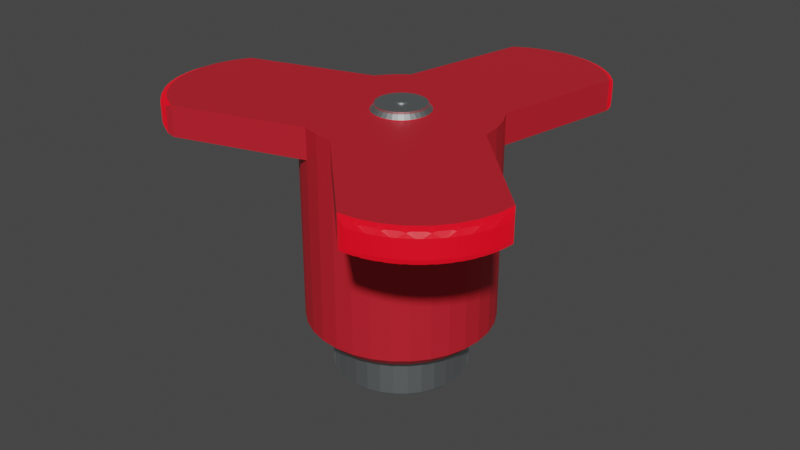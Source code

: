 # Source: Spinner.blend  (saved by Blender 2.92.15; exported with 4.5.12 LTS)
import bpy
from mathutils import Matrix  # noqa: F401  (used for matrix-valued properties, if any)

bpy.ops.wm.read_factory_settings(use_empty=True)
scene = bpy.context.scene
scene.name = 'Scene'

# ---- collections
col_collection = bpy.data.collections.new('Collection'); scene.collection.children.link(col_collection)

# ---- materials (node trees are filled in below, after node groups)
mat_red = bpy.data.materials.new('Red')
mat_red.use_transparent_shadow = False
mat_grey_metal = bpy.data.materials.new('Grey Metal')
mat_grey_metal.use_transparent_shadow = False
mat_redier_red = bpy.data.materials.new('Redier red')
mat_redier_red.use_transparent_shadow = False

# ---- material node trees
mat_red.use_nodes = True; mat_red.node_tree.nodes.clear()
_N = mat_red.node_tree.nodes; _L = mat_red.node_tree.links
n0 = _N.new('ShaderNodeBsdfPrincipled'); n0.name = 'Principled BSDF'; n0.location = (10, 300)
n0.distribution = 'GGX'
n0.subsurface_method = 'BURLEY'
n0.inputs[0].default_value = (0.8, 0.02366, 0.04125, 1.0)
n0.inputs[1].default_value = 0.3897
n0.inputs[3].default_value = 1.45
n0.inputs[27].default_value = (0.0, 0.0, 0.0, 1.0)
n0.inputs[28].default_value = 1.0
n1 = _N.new('ShaderNodeOutputMaterial'); n1.name = 'Material Output'; n1.location = (300, 300)
_L.new(n0.outputs[0], n1.inputs[0])
n1.is_active_output = True
mat_grey_metal.use_nodes = True; mat_grey_metal.node_tree.nodes.clear()
_N = mat_grey_metal.node_tree.nodes; _L = mat_grey_metal.node_tree.links
n0 = _N.new('ShaderNodeBsdfPrincipled'); n0.name = 'Principled BSDF'; n0.location = (10, 300)
n0.distribution = 'GGX'
n0.subsurface_method = 'BURLEY'
n0.inputs[0].default_value = (0.5083, 0.5478, 0.5554, 1.0)
n0.inputs[1].default_value = 1.0
n0.inputs[3].default_value = 1.45
n0.inputs[8].default_value = 1.0
n0.inputs[9].default_value = (4.2, 2.7, 1.1)
n0.inputs[10].default_value = 0.5221
n0.inputs[27].default_value = (0.0, 0.0, 0.0, 1.0)
n0.inputs[28].default_value = 1.0
n1 = _N.new('ShaderNodeOutputMaterial'); n1.name = 'Material Output'; n1.location = (300, 300)
_L.new(n0.outputs[0], n1.inputs[0])
n1.is_active_output = True
mat_redier_red.use_nodes = True; mat_redier_red.node_tree.nodes.clear()
_N = mat_redier_red.node_tree.nodes; _L = mat_redier_red.node_tree.links
n0 = _N.new('ShaderNodeBsdfPrincipled'); n0.name = 'Principled BSDF'; n0.location = (10, 300)
n0.distribution = 'GGX'
n0.subsurface_method = 'BURLEY'
n0.inputs[0].default_value = (0.8, 0.0, 0.004711, 1.0)
n0.inputs[3].default_value = 1.45
n0.inputs[18].default_value = 0.05882
n0.inputs[27].default_value = (0.196, 0.0, 0.003521, 1.0)
n0.inputs[28].default_value = 2.3
n1 = _N.new('ShaderNodeOutputMaterial'); n1.name = 'Material Output'; n1.location = (300, 300)
_L.new(n0.outputs[0], n1.inputs[0])
n1.is_active_output = True

# ---- world
world_world = bpy.data.worlds.new('World'); scene.world = world_world
world_world.use_nodes = True; world_world.node_tree.nodes.clear()
_N = world_world.node_tree.nodes; _L = world_world.node_tree.links
n0 = _N.new('ShaderNodeOutputWorld'); n0.name = 'World Output'; n0.location = (300, 300)
n1 = _N.new('ShaderNodeBackground'); n1.name = 'Background'; n1.location = (10, 300)
n1.inputs[0].default_value = (0.05088, 0.05088, 0.05088, 1.0)
_L.new(n1.outputs[0], n0.inputs[0])
n0.is_active_output = True
world_world.color = (0.05088, 0.05088, 0.05088)
world_world.use_sun_shadow = False
world_world.sun_shadow_jitter_overblur = 0.0

# ---- meshes
me_cylinder = bpy.data.meshes.new('Cylinder')
me_cylinder.from_pydata([(0.0, 1.0, 0.3959), (0.1951, 0.9808, 0.3959), (0.3827, 0.9239, 0.3959), (0.5556, 0.8315, 0.3959), (0.7071, 0.7071, 0.3959), (0.8315, 0.5556, 0.3959), (0.9239, 0.3827, 0.3959), (0.9808, 0.1951, 0.3959), (1.0, 7.55e-08, 0.3959), (0.9808, -0.1951, 0.3959), (0.9239, -0.3827, 0.3959), (0.8315, -0.5556, 0.3959), (0.7071, -0.7071, 0.3959), (0.5556, -0.8315, 0.3959), (0.3827, -0.9239, 0.3959), (0.1951, -0.9808, 0.3959), (-3.258e-07, -1.0, 0.3959), (-0.1951, -0.9808, 0.3959), (-0.3827, -0.9239, 0.3959), (-0.5556, -0.8315, 0.3959), (-0.7071, -0.7071, 0.3959), (-0.8315, -0.5556, 0.3959), (-0.9239, -0.3827, 0.3959), (-0.9808, -0.1951, 0.3959), (-1.0, 9.656e-07, 0.3959), (-0.9808, 0.1951, 0.3959), (-0.9239, 0.3827, 0.3959), (-0.8315, 0.5556, 0.3959), (-0.7071, 0.7071, 0.3959), (-0.5556, 0.8315, 0.3959), (-0.3827, 0.9239, 0.3959), (-0.1951, 0.9808, 0.3959), (0.05979, 0.3006, 0.7255), (-3.52e-07, 0.3065, 0.7255), (0.1173, 0.2831, 0.7255), (0.1703, 0.2548, 0.7255), (0.2167, 0.2167, 0.7255), (0.2548, 0.1703, 0.7255), (0.2831, 0.1173, 0.7255), (0.3006, 0.05979, 0.7255), (0.3065, -3.094e-08, 0.7255), (0.3006, -0.05979, 0.7255), (0.2831, -0.1173, 0.7255), (0.2548, -0.1703, 0.7255), (0.2167, -0.2167, 0.7255), (0.1703, -0.2548, 0.7255), (0.1173, -0.2831, 0.7255), (0.05979, -0.3006, 0.7255), (-2.001e-07, -0.3065, 0.7255), (-0.05979, -0.3006, 0.7255), (-0.1173, -0.2831, 0.7255), (-0.1703, -0.2548, 0.7255), (-0.2167, -0.2167, 0.7255), (-0.2548, -0.1703, 0.7255), (-0.2831, -0.1173, 0.7255), (-0.3006, -0.05979, 0.7255), (-0.3065, 3.296e-07, 0.7255), (-0.3006, 0.05979, 0.7255), (-0.2831, 0.1173, 0.7255), (-0.2548, 0.1703, 0.7255), (-0.2167, 0.2167, 0.7255), (-0.1703, 0.2548, 0.7255), (-0.1173, 0.2831, 0.7255), (-0.05979, 0.3006, 0.7255), (0.1951, 0.9808, 0.7255), (-8.716e-08, 1.0, 0.7255), (0.3827, 0.9239, 0.7255), (0.5556, 0.8315, 0.7255), (0.7071, 0.7071, 0.7255), (0.8315, 0.5556, 0.7255), (0.9239, 0.3827, 0.7255), (0.9808, 0.1951, 0.7255), (1.0, 7.55e-08, 0.7255), (0.9808, -0.1951, 0.7255), (0.9239, -0.3827, 0.7255), (0.8315, -0.5556, 0.7255), (0.7071, -0.7071, 0.7255), (0.5556, -0.8315, 0.7255), (0.3827, -0.9239, 0.7255), (0.1951, -0.9808, 0.7255), (-4.13e-07, -1.0, 0.7255), (-0.1951, -0.9808, 0.7255), (-0.3827, -0.9239, 0.7255), (-0.5556, -0.8315, 0.7255), (-0.7071, -0.7071, 0.7255), (-0.8315, -0.5556, 0.7255), (-0.9239, -0.3827, 0.7255), (-0.9808, -0.1951, 0.7255), (-1.0, 9.656e-07, 0.7255), (-0.9808, 0.1951, 0.7255), (-0.9239, 0.3827, 0.7255), (-0.8315, 0.5556, 0.7255), (-0.7071, 0.7071, 0.7255), (-0.5556, 0.8315, 0.7255), (-0.3827, 0.9239, 0.7255), (-0.1951, 0.9808, 0.7255), (-0.01019, 0.05124, 0.7962), (-0.01999, 0.04827, 0.7962), (-0.02903, 0.04344, 0.7962), (-0.03694, 0.03694, 0.7962), (-0.04344, 0.02903, 0.7962), (-0.04827, 0.01999, 0.7962), (-0.05124, 0.01019, 0.7962), (-0.05225, 8.69e-09, 0.7962), (-0.05124, -0.01019, 0.7962), (-0.04827, -0.01999, 0.7962), (-0.04344, -0.02903, 0.7962), (-0.03695, -0.03694, 0.7962), (-0.02903, -0.04344, 0.7962), (-0.01999, -0.04827, 0.7962), (-0.01019, -0.05124, 0.7962), (-1.134e-08, -0.05225, 0.7962), (0.01019, -0.05124, 0.7962), (0.01999, -0.04827, 0.7962), (0.02903, -0.04344, 0.7962), (0.03694, -0.03695, 0.7962), (0.04344, -0.02903, 0.7962), (0.04827, -0.01999, 0.7962), (0.05124, -0.01019, 0.7962), (0.05225, -1.447e-07, 0.7962), (0.05124, 0.01019, 0.7962), (0.04827, 0.01999, 0.7962), (0.04344, 0.02903, 0.7962), (0.03694, 0.03694, 0.7962), (0.02903, 0.04344, 0.7962), (0.01999, 0.04827, 0.7962), (0.01019, 0.05124, 0.7962), (-4.934e-07, 0.05225, 0.7962), (-1.496e-07, 0.7204, -1.604), (0.0, 1.0, -1.497), (0.1405, 0.7066, -1.604), (0.1951, 0.9808, -1.497), (0.2757, 0.6656, -1.604), (0.3827, 0.9239, -1.497), (0.4002, 0.599, -1.604), (0.5556, 0.8315, -1.497), (0.5094, 0.5094, -1.604), (0.7071, 0.7071, -1.497), (0.599, 0.4002, -1.604), (0.8315, 0.5556, -1.497), (0.6656, 0.2757, -1.604), (0.9239, 0.3827, -1.497), (0.7066, 0.1405, -1.604), (0.9808, 0.1951, -1.497), (0.7204, 1.672e-08, -1.604), (1.0, 7.55e-08, -1.497), (0.7066, -0.1405, -1.604), (0.9808, -0.1951, -1.497), (0.6656, -0.2757, -1.604), (0.9239, -0.3827, -1.497), (0.599, -0.4002, -1.604), (0.8315, -0.5556, -1.497), (0.5094, -0.5094, -1.604), (0.7071, -0.7071, -1.497), (0.4002, -0.599, -1.604), (0.5556, -0.8315, -1.497), (0.2757, -0.6656, -1.604), (0.3827, -0.9239, -1.497), (0.1405, -0.7066, -1.604), (0.1951, -0.9808, -1.497), (-1.974e-07, -0.7204, -1.604), (-3.258e-07, -1.0, -1.497), (-0.1405, -0.7066, -1.604), (-0.1951, -0.9808, -1.497), (-0.2757, -0.6656, -1.604), (-0.3827, -0.9239, -1.497), (-0.4002, -0.599, -1.604), (-0.5556, -0.8315, -1.497), (-0.5094, -0.5094, -1.604), (-0.7071, -0.7071, -1.497), (-0.599, -0.4002, -1.604), (-0.8315, -0.5556, -1.497), (-0.6656, -0.2757, -1.604), (-0.9239, -0.3827, -1.497), (-0.7066, -0.1405, -1.604), (-0.9808, -0.1951, -1.497), (-0.7204, 6.015e-07, -1.604), (-1.0, 9.656e-07, -1.497), (-0.7066, 0.1405, -1.604), (-0.9808, 0.1951, -1.497), (-0.6656, 0.2757, -1.604), (-0.9239, 0.3827, -1.497), (-0.599, 0.4002, -1.604), (-0.8315, 0.5556, -1.497), (-0.5094, 0.5094, -1.604), (-0.7071, 0.7071, -1.497), (-0.4002, 0.599, -1.604), (-0.5556, 0.8315, -1.497), (-0.2757, 0.6656, -1.604), (-0.3827, 0.9239, -1.497), (-0.1405, 0.7066, -1.604), (-0.1951, 0.9808, -1.497), (0.1741, 0.8753, -1.604), (-8.196e-08, 0.8925, -1.604), (0.3415, 0.8245, -1.604), (0.4958, 0.7421, -1.604), (0.6311, 0.6311, -1.604), (0.7421, 0.4958, -1.604), (0.8245, 0.3415, -1.604), (0.8753, 0.1741, -1.604), (0.8925, 4.377e-08, -1.604), (0.8753, -0.1741, -1.604), (0.8245, -0.3415, -1.604), (0.7421, -0.4958, -1.604), (0.6311, -0.6311, -1.604), (0.4958, -0.7421, -1.604), (0.3415, -0.8245, -1.604), (0.1741, -0.8753, -1.604), (-2.598e-07, -0.8925, -1.604), (-0.1741, -0.8753, -1.604), (-0.3415, -0.8245, -1.604), (-0.4958, -0.7421, -1.604), (-0.6311, -0.6311, -1.604), (-0.7421, -0.4958, -1.604), (-0.8245, -0.3415, -1.604), (-0.8753, -0.1741, -1.604), (-0.8925, 7.683e-07, -1.604), (-0.8753, 0.1741, -1.604), (-0.8245, 0.3415, -1.604), (-0.7421, 0.4958, -1.604), (-0.6311, 0.6311, -1.604), (-0.4958, 0.7421, -1.604), (-0.3415, 0.8245, -1.604), (-0.1741, 0.8753, -1.604), (2.076, -1.211, 0.4686), (2.048, -1.353, 0.4686), (2.013, -1.227, 0.3959), (2.065, -1.282, 0.4686), (2.057, -1.269, 0.4266), (2.044, -1.293, 0.4172), (2.057, -1.221, 0.4171), (2.032, -1.032, 0.3959), (2.081, -1.16, 0.4686), (2.069, -1.093, 0.4172), (2.033, -1.401, 0.4686), (1.978, -1.535, 0.4686), (1.956, -1.415, 0.3959), (2.008, -1.469, 0.4686), (2.0, -1.458, 0.4266), (1.98, -1.483, 0.4172), (2.008, -1.412, 0.4172), (1.954, -1.579, 0.4686), (1.873, -1.7, 0.4686), (1.864, -1.588, 0.3959), (1.916, -1.641, 0.4686), (1.908, -1.632, 0.4266), (1.88, -1.655, 0.4173), (1.923, -1.591, 0.4173), (1.841, -1.739, 0.4686), (1.739, -1.841, 0.4686), (1.74, -1.74, 0.3959), (1.792, -1.792, 0.4686), (1.784, -1.784, 0.4266), (1.749, -1.804, 0.4173), (1.804, -1.749, 0.4173), (1.7, -1.873, 0.4686), (1.579, -1.954, 0.4686), (1.588, -1.864, 0.3959), (1.641, -1.916, 0.4686), (1.632, -1.908, 0.4266), (1.591, -1.923, 0.4173), (1.655, -1.88, 0.4173), (1.535, -1.978, 0.4686), (1.401, -2.033, 0.4686), (1.415, -1.956, 0.3959), (1.469, -2.008, 0.4686), (1.458, -2.0, 0.4266), (1.412, -2.008, 0.4172), (1.483, -1.98, 0.4172), (1.353, -2.048, 0.4686), (1.211, -2.076, 0.4686), (1.227, -2.013, 0.3959), (1.282, -2.065, 0.4686), (1.269, -2.057, 0.4266), (1.221, -2.057, 0.4171), (1.293, -2.044, 0.4172), (1.16, -2.081, 0.4686), (1.032, -2.032, 0.3959), (1.093, -2.069, 0.4172), (2.076, -1.211, 0.6528), (2.013, -1.227, 0.7255), (2.048, -1.353, 0.6528), (2.057, -1.221, 0.7043), (2.057, -1.269, 0.6948), (2.044, -1.293, 0.7042), (2.065, -1.282, 0.6528), (2.081, -1.16, 0.6528), (2.032, -1.032, 0.7255), (2.069, -1.093, 0.7042), (1.956, -1.415, 0.7255), (1.978, -1.535, 0.6528), (2.033, -1.401, 0.6528), (1.98, -1.483, 0.7041), (2.0, -1.458, 0.6948), (2.008, -1.469, 0.6528), (2.008, -1.412, 0.7042), (1.864, -1.588, 0.7255), (1.873, -1.7, 0.6528), (1.954, -1.579, 0.6528), (1.88, -1.655, 0.7041), (1.908, -1.632, 0.6948), (1.916, -1.641, 0.6528), (1.923, -1.591, 0.7041), (1.74, -1.74, 0.7255), (1.739, -1.841, 0.6528), (1.841, -1.739, 0.6528), (1.749, -1.804, 0.7041), (1.784, -1.784, 0.6948), (1.792, -1.792, 0.6528), (1.804, -1.749, 0.7041), (1.588, -1.864, 0.7255), (1.579, -1.954, 0.6528), (1.7, -1.873, 0.6528), (1.591, -1.923, 0.7041), (1.632, -1.908, 0.6948), (1.641, -1.916, 0.6528), (1.655, -1.88, 0.7041), (1.415, -1.956, 0.7255), (1.401, -2.033, 0.6528), (1.535, -1.978, 0.6528), (1.412, -2.008, 0.7042), (1.458, -2.0, 0.6948), (1.469, -2.008, 0.6528), (1.483, -1.98, 0.7041), (1.353, -2.048, 0.6528), (1.227, -2.013, 0.7255), (1.211, -2.076, 0.6528), (1.293, -2.044, 0.7042), (1.269, -2.057, 0.6948), (1.221, -2.057, 0.7043), (1.282, -2.065, 0.6528), (1.16, -2.081, 0.6528), (1.032, -2.032, 0.7255), (1.093, -2.069, 0.7042), (-1.964, -1.312, 0.4686), (-2.084, -1.232, 0.4686), (-1.95, -1.254, 0.3959), (-2.026, -1.275, 0.4686), (-2.009, -1.274, 0.4266), (-2.024, -1.255, 0.4172), (-1.963, -1.293, 0.417), (-1.777, -1.347, 0.3959), (-1.919, -1.336, 0.4686), (-1.851, -1.354, 0.4172), (-2.123, -1.2, 0.4686), (-2.225, -1.098, 0.4686), (-2.102, -1.13, 0.3959), (-2.176, -1.151, 0.4686), (-2.162, -1.15, 0.4266), (-2.176, -1.123, 0.4172), (-2.122, -1.175, 0.4172), (-2.258, -1.058, 0.4686), (-2.338, -0.9381, 0.4686), (-2.227, -0.979, 0.3959), (-2.3, -0.9999, 0.4686), (-2.287, -0.998, 0.4266), (-2.298, -0.965, 0.4173), (-2.254, -1.028, 0.4172), (-2.362, -0.8934, 0.4686), (-2.417, -0.7598, 0.4686), (-2.32, -0.8063, 0.3959), (-2.392, -0.8277, 0.4686), (-2.38, -0.8247, 0.4266), (-2.385, -0.7865, 0.4173), (-2.355, -0.8582, 0.4173), (-2.432, -0.7112, 0.4686), (-2.46, -0.5694, 0.4686), (-2.377, -0.6187, 0.3959), (-2.449, -0.6409, 0.4686), (-2.437, -0.6367, 0.4266), (-2.435, -0.5948, 0.4173), (-2.42, -0.6711, 0.4173), (-2.465, -0.5189, 0.4686), (-2.465, -0.3743, 0.4686), (-2.396, -0.4234, 0.3959), (-2.468, -0.4466, 0.4686), (-2.456, -0.441, 0.4266), (-2.446, -0.3972, 0.4172), (-2.447, -0.4742, 0.4173), (-2.46, -0.3238, 0.4686), (-2.432, -0.182, 0.4686), (-2.376, -0.2281, 0.3959), (-2.449, -0.2523, 0.4686), (-2.436, -0.2452, 0.4266), (-2.417, -0.2015, 0.4172), (-2.433, -0.275, 0.4172), (-2.417, -0.1334, 0.4686), (-2.362, 0.0001188, 0.4686), (-2.318, -0.04023, 0.3959), (-2.392, -0.06553, 0.4686), (-2.378, -0.05684, 0.4266), (-2.351, -0.01518, 0.417), (-2.381, -0.08113, 0.4172), (-2.338, 0.0449, 0.4686), (-2.226, 0.1327, 0.3959), (-2.291, 0.09714, 0.4172), (-1.95, -1.254, 0.7255), (-2.084, -1.232, 0.6528), (-1.964, -1.312, 0.6528), (-2.024, -1.255, 0.7042), (-2.009, -1.274, 0.6948), (-2.026, -1.275, 0.6528), (-1.963, -1.293, 0.7044), (-1.919, -1.336, 0.6528), (-1.777, -1.347, 0.7255), (-1.851, -1.354, 0.7042), (-2.102, -1.13, 0.7255), (-2.225, -1.098, 0.6528), (-2.123, -1.2, 0.6528), (-2.176, -1.123, 0.7042), (-2.162, -1.15, 0.6948), (-2.176, -1.151, 0.6528), (-2.122, -1.175, 0.7042), (-2.227, -0.979, 0.7255), (-2.338, -0.9381, 0.6528), (-2.258, -1.058, 0.6528), (-2.298, -0.965, 0.7041), (-2.287, -0.998, 0.6948), (-2.3, -0.9999, 0.6528), (-2.254, -1.028, 0.7042), (-2.362, -0.8934, 0.6528), (-2.32, -0.8063, 0.7255), (-2.417, -0.7598, 0.6528), (-2.355, -0.8582, 0.7041), (-2.38, -0.8247, 0.6948), (-2.385, -0.7865, 0.7041), (-2.392, -0.8277, 0.6528), (-2.432, -0.7112, 0.6528), (-2.377, -0.6187, 0.7255), (-2.46, -0.5694, 0.6528), (-2.42, -0.6711, 0.7041), (-2.437, -0.6367, 0.6948), (-2.435, -0.5948, 0.7041), (-2.449, -0.6409, 0.6528), (-2.396, -0.4234, 0.7255), (-2.465, -0.3743, 0.6528), (-2.465, -0.5189, 0.6528), (-2.446, -0.3972, 0.7042), (-2.456, -0.441, 0.6948), (-2.468, -0.4466, 0.6528), (-2.447, -0.4742, 0.7041), (-2.376, -0.2281, 0.7255), (-2.432, -0.182, 0.6528), (-2.46, -0.3238, 0.6528), (-2.417, -0.2015, 0.7042), (-2.436, -0.2452, 0.6948), (-2.449, -0.2523, 0.6528), (-2.433, -0.275, 0.7042), (-2.318, -0.04023, 0.7255), (-2.362, 0.0001188, 0.6528), (-2.417, -0.1334, 0.6528), (-2.351, -0.01518, 0.7044), (-2.378, -0.05684, 0.6948), (-2.392, -0.06553, 0.6528), (-2.381, -0.08113, 0.7042), (-2.338, 0.0449, 0.6528), (-2.226, 0.1327, 0.7255), (-2.291, 0.09714, 0.7042), (0.423, 2.497, 0.4686), (0.5648, 2.469, 0.4686), (0.48, 2.413, 0.3959), (0.4944, 2.486, 0.4686), (0.4921, 2.474, 0.4266), (0.528, 2.456, 0.4173), (0.4521, 2.471, 0.4173), (0.2849, 2.432, 0.3959), (0.2279, 2.502, 0.4686), (0.3724, 2.502, 0.4686), (0.2545, 2.482, 0.4173), (0.2965, 2.493, 0.4266), (0.3002, 2.505, 0.4686), (0.3315, 2.483, 0.4173), (0.6133, 2.454, 0.4686), (0.7469, 2.399, 0.4686), (0.6676, 2.356, 0.3959), (0.6812, 2.429, 0.4686), (0.6801, 2.417, 0.4266), (0.7149, 2.391, 0.4173), (0.644, 2.421, 0.4173), (0.7917, 2.375, 0.4686), (0.9119, 2.294, 0.4686), (0.8403, 2.263, 0.3959), (0.8534, 2.337, 0.4686), (0.8534, 2.324, 0.4266), (0.885, 2.29, 0.4172), (0.8227, 2.333, 0.4172), (0.9511, 2.262, 0.4686), (1.053, 2.16, 0.4686), (0.9918, 2.138, 0.3959), (1.004, 2.213, 0.4686), (1.005, 2.198, 0.4266), (1.032, 2.158, 0.4171), (0.9813, 2.211, 0.4172), (1.086, 2.121, 0.4686), (1.116, 1.987, 0.3959), (1.114, 2.058, 0.4172), (-0.1466, 2.399, 0.4686), (-0.01302, 2.454, 0.4686), (-0.09803, 2.355, 0.3959), (-0.08093, 2.429, 0.4686), (-0.08746, 2.416, 0.4266), (-0.06054, 2.418, 0.4172), (-0.1275, 2.388, 0.4171), (-0.1914, 2.375, 0.4686), (-0.2709, 2.262, 0.3959), (-0.2412, 2.328, 0.4172), (0.03557, 2.469, 0.4686), (0.1774, 2.497, 0.4686), (0.08969, 2.412, 0.3959), (0.1059, 2.486, 0.4686), (0.1008, 2.473, 0.4266), (0.1328, 2.47, 0.4172), (0.05879, 2.454, 0.4172), (0.423, 2.497, 0.6528), (0.48, 2.413, 0.7255), (0.5648, 2.469, 0.6528), (0.4521, 2.471, 0.7041), (0.4921, 2.474, 0.6948), (0.528, 2.456, 0.7041), (0.4944, 2.486, 0.6528), (0.3724, 2.502, 0.6528), (0.2279, 2.502, 0.6528), (0.2849, 2.432, 0.7255), (0.3002, 2.505, 0.6528), (0.2965, 2.493, 0.6948), (0.2545, 2.482, 0.7041), (0.3315, 2.483, 0.7041), (0.6676, 2.356, 0.7255), (0.7469, 2.399, 0.6528), (0.6133, 2.454, 0.6528), (0.7149, 2.391, 0.7041), (0.6801, 2.417, 0.6948), (0.6812, 2.429, 0.6528), (0.644, 2.421, 0.7041), (0.8403, 2.263, 0.7255), (0.9119, 2.294, 0.6528), (0.7917, 2.375, 0.6528), (0.885, 2.29, 0.7042), (0.8534, 2.324, 0.6948), (0.8534, 2.337, 0.6528), (0.8227, 2.333, 0.7041), (0.9918, 2.138, 0.7255), (1.053, 2.16, 0.6528), (0.9511, 2.262, 0.6528), (1.032, 2.158, 0.7043), (1.005, 2.198, 0.6948), (1.004, 2.213, 0.6528), (0.9813, 2.211, 0.7042), (1.116, 1.987, 0.7255), (1.086, 2.121, 0.6528), (1.114, 2.058, 0.7042), (-0.1466, 2.399, 0.6528), (-0.09803, 2.355, 0.7255), (-0.01302, 2.454, 0.6528), (-0.1275, 2.388, 0.7043), (-0.08746, 2.416, 0.6948), (-0.06054, 2.418, 0.7042), (-0.08093, 2.429, 0.6528), (-0.1914, 2.375, 0.6528), (-0.2709, 2.262, 0.7255), (-0.2412, 2.328, 0.7042), (0.03557, 2.469, 0.6528), (0.08969, 2.412, 0.7255), (0.1774, 2.497, 0.6528), (0.05879, 2.454, 0.7042), (0.1008, 2.473, 0.6948), (0.1328, 2.47, 0.7041), (0.1059, 2.486, 0.6528), (0.05162, 0.2595, 0.773), (0.05979, 0.3006, 0.7313), (-3.509e-07, 0.3065, 0.7313), (-3.851e-07, 0.2646, 0.773), (0.1013, 0.2445, 0.773), (0.1173, 0.2831, 0.7313), (0.147, 0.22, 0.773), (0.1703, 0.2548, 0.7313), (0.1871, 0.1871, 0.773), (0.2167, 0.2167, 0.7313), (0.22, 0.147, 0.773), (0.2548, 0.1703, 0.7313), (0.2445, 0.1013, 0.773), (0.2831, 0.1173, 0.7313), (0.2595, 0.05162, 0.773), (0.3006, 0.05979, 0.7313), (0.2646, -6.519e-08, 0.773), (0.3065, -3.094e-08, 0.7313), (0.2595, -0.05162, 0.773), (0.3006, -0.05979, 0.7313), (0.2445, -0.1013, 0.773), (0.2831, -0.1173, 0.7313), (0.22, -0.147, 0.773), (0.2548, -0.1703, 0.7313), (0.1871, -0.1871, 0.773), (0.2167, -0.2167, 0.7313), (0.147, -0.22, 0.773), (0.1703, -0.2548, 0.7313), (0.1013, -0.2445, 0.773), (0.1173, -0.2831, 0.7313), (0.05162, -0.2595, 0.773), (0.05979, -0.3006, 0.7313), (-1.439e-07, -0.2646, 0.773), (-1.991e-07, -0.3065, 0.7313), (-0.05162, -0.2595, 0.773), (-0.05979, -0.3006, 0.7313), (-0.1013, -0.2445, 0.773), (-0.1173, -0.2831, 0.7313), (-0.147, -0.22, 0.773), (-0.1703, -0.2548, 0.7313), (-0.1871, -0.1871, 0.773), (-0.2167, -0.2167, 0.7313), (-0.22, -0.147, 0.773), (-0.2548, -0.1703, 0.7313), (-0.2445, -0.1013, 0.773), (-0.2831, -0.1173, 0.7313), (-0.2595, -0.05162, 0.773), (-0.3006, -0.05979, 0.7313), (-0.2646, 2.384e-07, 0.773), (-0.3065, 3.296e-07, 0.7313), (-0.2595, 0.05162, 0.773), (-0.3006, 0.05979, 0.7313), (-0.2445, 0.1013, 0.773), (-0.2831, 0.1173, 0.7313), (-0.22, 0.147, 0.773), (-0.2548, 0.1703, 0.7313), (-0.1871, 0.1871, 0.773), (-0.2167, 0.2167, 0.7313), (-0.147, 0.22, 0.773), (-0.1703, 0.2548, 0.7313), (-0.1013, 0.2445, 0.773), (-0.1173, 0.2831, 0.7313), (-0.05162, 0.2595, 0.773), (-0.05979, 0.3006, 0.7313), (-0.1013, 0.2445, 0.7962), (-0.05162, 0.2595, 0.7962), (-0.1871, 0.1871, 0.7962), (-0.147, 0.22, 0.7962), (-0.2445, 0.1013, 0.7962), (-0.22, 0.147, 0.7962), (-0.2646, 2.384e-07, 0.7962), (-0.2595, 0.05162, 0.7962), (-0.2445, -0.1013, 0.7962), (-0.2595, -0.05162, 0.7962), (-0.1871, -0.1871, 0.7962), (-0.22, -0.147, 0.7962), (-0.1013, -0.2445, 0.7962), (-0.147, -0.22, 0.7962), (-1.433e-07, -0.2646, 0.7962), (-0.05162, -0.2595, 0.7962), (0.1013, -0.2445, 0.7962), (0.05162, -0.2595, 0.7962), (0.1871, -0.1871, 0.7962), (0.147, -0.22, 0.7962), (0.2445, -0.1013, 0.7962), (0.22, -0.147, 0.7962), (0.2646, -6.519e-08, 0.7962), (0.2595, -0.05162, 0.7962), (0.2445, 0.1013, 0.7962), (0.2595, 0.05162, 0.7962), (0.1871, 0.1871, 0.7962), (0.22, 0.147, 0.7962), (0.1013, 0.2445, 0.7962), (0.147, 0.22, 0.7962), (-3.845e-07, 0.2646, 0.7962), (0.05162, 0.2595, 0.7962), (-0.01999, 0.04827, 0.8088), (-0.01019, 0.05124, 0.8088), (-0.03694, 0.03694, 0.8088), (-0.02903, 0.04344, 0.8088), (-0.04827, 0.01999, 0.8088), (-0.04344, 0.02903, 0.8088), (-0.05225, 8.69e-09, 0.8088), (-0.05124, 0.01019, 0.8088), (-0.04827, -0.01999, 0.8088), (-0.05124, -0.01019, 0.8088), (-0.03695, -0.03694, 0.8088), (-0.04344, -0.02903, 0.8088), (-0.01999, -0.04827, 0.8088), (-0.02903, -0.04344, 0.8088), (-3.393e-09, -0.05225, 0.8088), (-0.01019, -0.05124, 0.8088), (0.01999, -0.04827, 0.8088), (0.01019, -0.05124, 0.8088), (0.03694, -0.03695, 0.8088), (0.02903, -0.04344, 0.8088), (0.04827, -0.01999, 0.8088), (0.04344, -0.02903, 0.8088), (0.05225, -1.447e-07, 0.8088), (0.05124, -0.01019, 0.8088), (0.04827, 0.01999, 0.8088), (0.05124, 0.01019, 0.8088), (0.03694, 0.03694, 0.8088), (0.04344, 0.02903, 0.8088), (0.01999, 0.04827, 0.8088), (0.02903, 0.04344, 0.8088), (-4.855e-07, 0.05225, 0.8088), (0.01019, 0.05124, 0.8088), (0.1405, 0.7066, -2.077), (0.1269, 0.6381, -2.146), (1.062e-07, 0.6506, -2.146), (-1.539e-07, 0.7204, -2.077), (0.2757, 0.6656, -2.077), (0.249, 0.6011, -2.146), (0.4002, 0.599, -2.077), (0.3615, 0.541, -2.146), (0.5094, 0.5094, -2.077), (0.46, 0.46, -2.146), (0.599, 0.4002, -2.077), (0.541, 0.3615, -2.146), (0.6656, 0.2757, -2.077), (0.6011, 0.249, -2.146), (0.7066, 0.1405, -2.077), (0.6381, 0.1269, -2.146), (0.7204, 1.672e-08, -2.077), (0.6506, 2.142e-08, -2.146), (0.7066, -0.1405, -2.077), (0.6381, -0.1269, -2.146), (0.6656, -0.2757, -2.077), (0.6011, -0.249, -2.146), (0.599, -0.4002, -2.077), (0.541, -0.3615, -2.146), (0.5094, -0.5094, -2.077), (0.46, -0.46, -2.146), (0.4002, -0.599, -2.077), (0.3615, -0.541, -2.146), (0.2757, -0.6656, -2.077), (0.249, -0.6011, -2.146), (0.1405, -0.7066, -2.077), (0.1269, -0.6381, -2.146), (-2.017e-07, -0.7204, -2.077), (-4.4e-07, -0.6506, -2.146), (-0.1405, -0.7066, -2.077), (-0.1269, -0.6381, -2.146), (-0.2757, -0.6656, -2.077), (-0.249, -0.6011, -2.146), (-0.4002, -0.599, -2.077), (-0.3615, -0.541, -2.146), (-0.5094, -0.5094, -2.077), (-0.46, -0.46, -2.146), (-0.599, -0.4002, -2.077), (-0.541, -0.3615, -2.146), (-0.6656, -0.2757, -2.077), (-0.6011, -0.249, -2.146), (-0.7066, -0.1405, -2.077), (-0.6381, -0.1269, -2.146), (-0.7204, 6.015e-07, -2.077), (-0.6506, 7.683e-07, -2.146), (-0.7066, 0.1405, -2.077), (-0.6381, 0.1269, -2.146), (-0.6656, 0.2757, -2.077), (-0.6011, 0.249, -2.146), (-0.599, 0.4002, -2.077), (-0.541, 0.3615, -2.146), (-0.5094, 0.5094, -2.077), (-0.46, 0.46, -2.146), (-0.4002, 0.599, -2.077), (-0.3615, 0.541, -2.146), (-0.2757, 0.6656, -2.077), (-0.249, 0.6011, -2.146), (-0.1405, 0.7066, -2.077), (-0.1269, 0.6381, -2.146)], [], [(191, 31, 0, 129), (133, 2, 3, 135), (135, 3, 4, 137), (137, 4, 5, 139), (139, 5, 6, 141), (141, 6, 7, 143), (143, 7, 8, 145), (145, 8, 9, 147), (147, 9, 10, 149), (149, 10, 11, 151), (151, 11, 12, 153), (153, 12, 13, 155), (155, 13, 14, 157), (157, 14, 15, 159), (159, 15, 16, 161), (161, 16, 17, 163), (163, 17, 18, 165), (165, 18, 19, 167), (167, 19, 20, 169), (169, 20, 21, 171), (171, 21, 22, 173), (173, 22, 23, 175), (175, 23, 24, 177), (177, 24, 25, 179), (179, 25, 26, 181), (181, 26, 27, 183), (183, 27, 28, 185), (185, 28, 29, 187), (187, 29, 30, 189), (189, 30, 31, 191), (241, 235, 290, 298), (131, 1, 2, 133), (129, 0, 1, 131), (56, 55, 615, 617), (18, 17, 81, 82), (351, 345, 407, 415), (31, 30, 498, 508), (11, 10, 236, 243), (90, 91, 456, 448), (66, 67, 534, 527), (0, 31, 508, 465), (74, 75, 296, 289), (89, 90, 448, 441), (28, 27, 91, 92), (6, 5, 69, 70), (14, 13, 257, 264), (24, 23, 367, 374), (95, 65, 522, 562), (73, 74, 289, 280), (88, 89, 441, 434), (29, 28, 92, 93), (7, 6, 70, 71), (19, 18, 341, 336), (379, 373, 435, 443), (479, 473, 528, 536), (269, 263, 318, 324), (344, 335, 397, 408), (496, 503, 558, 551), (8, 7, 71, 72), (17, 16, 80, 81), (82, 83, 396, 404), (234, 225, 281, 291), (87, 88, 434, 428), (64, 66, 527, 514), (10, 9, 226, 236), (15, 14, 264, 271), (8, 72, 287, 231), (16, 15, 271, 277), (12, 11, 243, 250), (80, 16, 277, 332), (255, 249, 304, 312), (13, 12, 250, 257), (75, 76, 303, 296), (276, 270, 326, 331), (76, 77, 310, 303), (224, 232, 286, 279), (262, 256, 311, 319), (77, 78, 317, 310), (78, 79, 325, 317), (248, 242, 297, 305), (72, 73, 280, 287), (79, 80, 332, 325), (91, 27, 394, 456), (23, 22, 360, 367), (20, 19, 336, 346), (25, 24, 374, 381), (18, 82, 404, 341), (26, 25, 381, 388), (22, 21, 353, 360), (27, 26, 388, 394), (365, 359, 422, 427), (386, 380, 442, 450), (83, 84, 406, 396), (458, 467, 520, 513), (84, 85, 413, 406), (334, 342, 403, 398), (372, 366, 429, 436), (85, 86, 421, 413), (21, 20, 346, 353), (358, 352, 414, 420), (393, 387, 449, 455), (86, 87, 428, 421), (69, 5, 494, 548), (2, 1, 460, 474), (3, 2, 474, 481), (1, 0, 465, 460), (4, 3, 481, 488), (29, 93, 559, 504), (5, 4, 488, 494), (30, 29, 504, 498), (67, 68, 541, 534), (68, 69, 548, 541), (506, 497, 553, 561), (486, 480, 535, 543), (93, 94, 552, 559), (65, 64, 514, 522), (472, 459, 515, 529), (466, 507, 563, 521), (94, 95, 562, 552), (493, 487, 542, 549), (33, 32, 64, 65), (32, 34, 66, 64), (34, 35, 67, 66), (35, 36, 68, 67), (36, 37, 69, 68), (37, 38, 70, 69), (38, 39, 71, 70), (39, 40, 72, 71), (40, 41, 73, 72), (41, 42, 74, 73), (42, 43, 75, 74), (43, 44, 76, 75), (44, 45, 77, 76), (45, 46, 78, 77), (46, 47, 79, 78), (47, 48, 80, 79), (48, 49, 81, 80), (49, 50, 82, 81), (50, 51, 83, 82), (51, 52, 84, 83), (52, 53, 85, 84), (53, 54, 86, 85), (54, 55, 87, 86), (55, 56, 88, 87), (56, 57, 89, 88), (57, 58, 90, 89), (58, 59, 91, 90), (59, 60, 92, 91), (60, 61, 93, 92), (61, 62, 94, 93), (62, 63, 95, 94), (63, 33, 65, 95), (34, 32, 569, 573), (43, 42, 589, 591), (57, 56, 617, 619), (44, 43, 591, 593), (58, 57, 619, 621), (45, 44, 593, 595), (59, 58, 621, 623), (46, 45, 595, 597), (60, 59, 623, 625), (47, 46, 597, 599), (584, 582, 657, 654), (61, 60, 625, 627), (48, 47, 599, 601), (33, 63, 631, 570), (62, 61, 627, 629), (49, 48, 601, 603), (36, 35, 575, 577), (63, 62, 629, 631), (50, 49, 603, 605), (37, 36, 577, 579), (107, 108, 677, 674), (51, 50, 605, 607), (38, 37, 579, 581), (35, 34, 573, 575), (52, 51, 607, 609), (39, 38, 581, 583), (53, 52, 609, 611), (40, 39, 583, 585), (54, 53, 611, 613), (41, 40, 585, 587), (55, 54, 613, 615), (42, 41, 587, 589), (129, 131, 192, 193), (131, 133, 194, 192), (133, 135, 195, 194), (135, 137, 196, 195), (137, 139, 197, 196), (139, 141, 198, 197), (141, 143, 199, 198), (143, 145, 200, 199), (145, 147, 201, 200), (147, 149, 202, 201), (149, 151, 203, 202), (151, 153, 204, 203), (153, 155, 205, 204), (155, 157, 206, 205), (157, 159, 207, 206), (159, 161, 208, 207), (161, 163, 209, 208), (163, 165, 210, 209), (165, 167, 211, 210), (167, 169, 212, 211), (169, 171, 213, 212), (171, 173, 214, 213), (173, 175, 215, 214), (175, 177, 216, 215), (177, 179, 217, 216), (179, 181, 218, 217), (181, 183, 219, 218), (183, 185, 220, 219), (185, 187, 221, 220), (187, 189, 222, 221), (189, 191, 223, 222), (191, 129, 193, 223), (132, 134, 702, 700), (130, 128, 193, 192), (132, 130, 192, 194), (134, 132, 194, 195), (136, 134, 195, 196), (138, 136, 196, 197), (140, 138, 197, 198), (142, 140, 198, 199), (144, 142, 199, 200), (146, 144, 200, 201), (148, 146, 201, 202), (150, 148, 202, 203), (152, 150, 203, 204), (154, 152, 204, 205), (156, 154, 205, 206), (158, 156, 206, 207), (160, 158, 207, 208), (162, 160, 208, 209), (164, 162, 209, 210), (166, 164, 210, 211), (168, 166, 211, 212), (170, 168, 212, 213), (172, 170, 213, 214), (174, 172, 214, 215), (176, 174, 215, 216), (178, 176, 216, 217), (180, 178, 217, 218), (182, 180, 218, 219), (184, 182, 219, 220), (186, 184, 220, 221), (188, 186, 221, 222), (190, 188, 222, 223), (128, 190, 223, 193), (130, 132, 700, 696), (166, 168, 736, 734), (140, 142, 710, 708), (168, 170, 738, 736), (142, 144, 712, 710), (170, 172, 740, 738), (144, 146, 714, 712), (172, 174, 742, 740), (146, 148, 716, 714), (174, 176, 744, 742), (148, 150, 718, 716), (176, 178, 746, 744), (150, 152, 720, 718), (178, 180, 748, 746), (152, 154, 722, 720), (180, 182, 750, 748), (154, 156, 724, 722), (182, 184, 752, 750), (156, 158, 726, 724), (698, 697, 701, 703, 705, 707, 709, 711, 713, 715, 717, 719, 721, 723, 725, 727, 729, 731, 733, 735, 737, 739, 741, 743, 745, 747, 749, 751, 753, 755, 757, 759), (184, 186, 754, 752), (158, 160, 728, 726), (190, 128, 699, 758), (186, 188, 756, 754), (160, 162, 730, 728), (134, 136, 704, 702), (188, 190, 758, 756), (162, 164, 732, 730), (136, 138, 706, 704), (164, 166, 734, 732), (138, 140, 708, 706), (224, 227, 228, 230), (225, 229, 228, 227), (226, 230, 228, 229), (234, 237, 238, 240), (235, 239, 238, 237), (236, 240, 238, 239), (241, 244, 245, 247), (242, 246, 245, 244), (243, 247, 245, 246), (248, 251, 252, 254), (249, 253, 252, 251), (250, 254, 252, 253), (255, 258, 259, 261), (256, 260, 259, 258), (257, 261, 259, 260), (262, 265, 266, 268), (263, 267, 266, 265), (264, 268, 266, 267), (269, 272, 273, 275), (270, 274, 273, 272), (271, 275, 273, 274), (279, 282, 283, 285), (280, 284, 283, 282), (281, 285, 283, 284), (289, 292, 293, 295), (290, 294, 293, 292), (291, 295, 293, 294), (296, 299, 300, 302), (297, 301, 300, 299), (298, 302, 300, 301), (303, 306, 307, 309), (304, 308, 307, 306), (305, 309, 307, 308), (310, 313, 314, 316), (311, 315, 314, 313), (312, 316, 314, 315), (317, 320, 321, 323), (318, 322, 321, 320), (319, 323, 321, 322), (324, 327, 328, 330), (325, 329, 328, 327), (326, 330, 328, 329), (334, 337, 338, 340), (335, 339, 338, 337), (336, 340, 338, 339), (344, 347, 348, 350), (345, 349, 348, 347), (346, 350, 348, 349), (351, 354, 355, 357), (352, 356, 355, 354), (353, 357, 355, 356), (358, 361, 362, 364), (359, 363, 362, 361), (360, 364, 362, 363), (365, 368, 369, 371), (366, 370, 369, 368), (367, 371, 369, 370), (372, 375, 376, 378), (373, 377, 376, 375), (374, 378, 376, 377), (379, 382, 383, 385), (380, 384, 383, 382), (381, 385, 383, 384), (386, 389, 390, 392), (387, 391, 390, 389), (388, 392, 390, 391), (396, 399, 400, 402), (397, 401, 400, 399), (398, 402, 400, 401), (406, 409, 410, 412), (407, 411, 410, 409), (408, 412, 410, 411), (413, 416, 417, 419), (414, 418, 417, 416), (415, 419, 417, 418), (420, 423, 424, 426), (421, 425, 424, 423), (422, 426, 424, 425), (427, 430, 431, 433), (428, 432, 431, 430), (429, 433, 431, 432), (434, 437, 438, 440), (435, 439, 438, 437), (436, 440, 438, 439), (441, 444, 445, 447), (442, 446, 445, 444), (443, 447, 445, 446), (448, 451, 452, 454), (449, 453, 452, 451), (450, 454, 452, 453), (458, 461, 462, 464), (459, 463, 462, 461), (460, 464, 462, 463), (465, 468, 469, 471), (466, 470, 469, 468), (467, 471, 469, 470), (472, 475, 476, 478), (473, 477, 476, 475), (474, 478, 476, 477), (479, 482, 483, 485), (480, 484, 483, 482), (481, 485, 483, 484), (486, 489, 490, 492), (487, 491, 490, 489), (488, 492, 490, 491), (496, 499, 500, 502), (497, 501, 500, 499), (498, 502, 500, 501), (506, 509, 510, 512), (507, 511, 510, 509), (508, 512, 510, 511), (513, 516, 517, 519), (514, 518, 517, 516), (515, 519, 517, 518), (520, 523, 524, 526), (521, 525, 524, 523), (522, 526, 524, 525), (527, 530, 531, 533), (528, 532, 531, 530), (529, 533, 531, 532), (534, 537, 538, 540), (535, 539, 538, 537), (536, 540, 538, 539), (541, 544, 545, 547), (542, 546, 545, 544), (543, 547, 545, 546), (551, 554, 555, 557), (552, 556, 555, 554), (553, 557, 555, 556), (561, 564, 565, 567), (562, 566, 565, 564), (563, 567, 565, 566), (226, 231, 233, 230), (230, 233, 232, 224), (236, 226, 229, 240), (240, 229, 225, 234), (243, 236, 239, 247), (247, 239, 235, 241), (250, 243, 246, 254), (254, 246, 242, 248), (257, 250, 253, 261), (261, 253, 249, 255), (264, 257, 260, 268), (268, 260, 256, 262), (271, 264, 267, 275), (275, 267, 263, 269), (277, 271, 274, 278), (278, 274, 270, 276), (279, 286, 288, 282), (282, 288, 287, 280), (291, 281, 284, 295), (295, 284, 280, 289), (298, 290, 292, 302), (302, 292, 289, 296), (305, 297, 299, 309), (309, 299, 296, 303), (312, 304, 306, 316), (316, 306, 303, 310), (319, 311, 313, 323), (323, 313, 310, 317), (324, 318, 320, 327), (327, 320, 317, 325), (331, 326, 329, 333), (333, 329, 325, 332), (231, 287, 288, 233), (233, 288, 286, 232), (281, 225, 227, 285), (285, 227, 224, 279), (255, 312, 315, 258), (258, 315, 311, 256), (318, 263, 265, 322), (322, 265, 262, 319), (290, 235, 237, 294), (294, 237, 234, 291), (326, 270, 272, 330), (330, 272, 269, 324), (297, 242, 244, 301), (301, 244, 241, 298), (332, 277, 278, 333), (333, 278, 276, 331), (304, 249, 251, 308), (308, 251, 248, 305), (336, 341, 343, 340), (340, 343, 342, 334), (346, 336, 339, 350), (350, 339, 335, 344), (353, 346, 349, 357), (357, 349, 345, 351), (360, 353, 356, 364), (364, 356, 352, 358), (367, 360, 363, 371), (371, 363, 359, 365), (374, 367, 370, 378), (378, 370, 366, 372), (381, 374, 377, 385), (385, 377, 373, 379), (388, 381, 384, 392), (392, 384, 380, 386), (394, 388, 391, 395), (395, 391, 387, 393), (398, 403, 405, 402), (402, 405, 404, 396), (408, 397, 399, 412), (412, 399, 396, 406), (415, 407, 409, 419), (419, 409, 406, 413), (420, 414, 416, 423), (423, 416, 413, 421), (427, 422, 425, 430), (430, 425, 421, 428), (436, 429, 432, 440), (440, 432, 428, 434), (443, 435, 437, 447), (447, 437, 434, 441), (450, 442, 444, 454), (454, 444, 441, 448), (455, 449, 451, 457), (457, 451, 448, 456), (403, 342, 343, 405), (405, 343, 341, 404), (386, 450, 453, 389), (389, 453, 449, 387), (456, 394, 395, 457), (457, 395, 393, 455), (358, 420, 426, 361), (361, 426, 422, 359), (429, 366, 368, 433), (433, 368, 365, 427), (397, 335, 337, 401), (401, 337, 334, 398), (435, 373, 375, 439), (439, 375, 372, 436), (407, 345, 347, 411), (411, 347, 344, 408), (442, 380, 382, 446), (446, 382, 379, 443), (414, 352, 354, 418), (418, 354, 351, 415), (460, 465, 471, 464), (464, 471, 467, 458), (474, 460, 463, 478), (478, 463, 459, 472), (481, 474, 477, 485), (485, 477, 473, 479), (488, 481, 484, 492), (492, 484, 480, 486), (494, 488, 491, 495), (495, 491, 487, 493), (498, 504, 505, 502), (502, 505, 503, 496), (508, 498, 501, 512), (512, 501, 497, 506), (465, 508, 511, 468), (468, 511, 507, 466), (513, 520, 526, 516), (516, 526, 522, 514), (529, 515, 518, 533), (533, 518, 514, 527), (536, 528, 530, 540), (540, 530, 527, 534), (543, 535, 537, 547), (547, 537, 534, 541), (549, 542, 544, 550), (550, 544, 541, 548), (551, 558, 560, 554), (554, 560, 559, 552), (561, 553, 556, 564), (564, 556, 552, 562), (521, 563, 566, 525), (525, 566, 562, 522), (486, 543, 546, 489), (489, 546, 542, 487), (548, 494, 495, 550), (550, 495, 493, 549), (466, 521, 523, 470), (470, 523, 520, 467), (515, 459, 461, 519), (519, 461, 458, 513), (506, 561, 567, 509), (509, 567, 563, 507), (528, 473, 475, 532), (532, 475, 472, 529), (558, 503, 505, 560), (560, 505, 504, 559), (535, 480, 482, 539), (539, 482, 479, 536), (553, 497, 499, 557), (557, 499, 496, 551), (9, 8, 231, 226), (569, 570, 571, 568), (573, 569, 568, 572), (575, 573, 572, 574), (577, 575, 574, 576), (579, 577, 576, 578), (581, 579, 578, 580), (583, 581, 580, 582), (585, 583, 582, 584), (587, 585, 584, 586), (589, 587, 586, 588), (591, 589, 588, 590), (593, 591, 590, 592), (595, 593, 592, 594), (597, 595, 594, 596), (599, 597, 596, 598), (601, 599, 598, 600), (603, 601, 600, 602), (605, 603, 602, 604), (607, 605, 604, 606), (609, 607, 606, 608), (611, 609, 608, 610), (613, 611, 610, 612), (615, 613, 612, 614), (617, 615, 614, 616), (619, 617, 616, 618), (621, 619, 618, 620), (623, 621, 620, 622), (625, 623, 622, 624), (627, 625, 624, 626), (629, 627, 626, 628), (631, 629, 628, 630), (570, 631, 630, 571), (32, 33, 570, 569), (602, 600, 646, 647), (620, 618, 639, 636), (576, 574, 661, 658), (594, 592, 650, 651), (612, 610, 643, 640), (630, 628, 632, 633), (586, 584, 654, 655), (604, 602, 647, 644), (622, 620, 636, 637), (571, 630, 633, 662), (578, 576, 658, 659), (596, 594, 651, 648), (614, 612, 640, 641), (568, 571, 662, 663), (588, 586, 655, 652), (606, 604, 644, 645), (624, 622, 637, 634), (580, 578, 659, 656), (598, 596, 648, 649), (616, 614, 641, 638), (572, 568, 663, 660), (590, 588, 652, 653), (608, 606, 645, 642), (626, 624, 634, 635), (582, 580, 656, 657), (600, 598, 649, 646), (618, 616, 638, 639), (574, 572, 660, 661), (592, 590, 653, 650), (610, 608, 642, 643), (628, 626, 635, 632), (97, 96, 633, 632), (99, 98, 635, 634), (101, 100, 637, 636), (103, 102, 639, 638), (105, 104, 641, 640), (107, 106, 643, 642), (109, 108, 645, 644), (111, 110, 647, 646), (113, 112, 649, 648), (115, 114, 651, 650), (117, 116, 653, 652), (119, 118, 655, 654), (121, 120, 657, 656), (123, 122, 659, 658), (125, 124, 661, 660), (110, 109, 644, 647), (112, 111, 646, 649), (114, 113, 648, 651), (116, 115, 650, 653), (118, 117, 652, 655), (120, 119, 654, 657), (122, 121, 656, 659), (96, 127, 662, 633), (124, 123, 658, 661), (98, 97, 632, 635), (126, 125, 660, 663), (100, 99, 634, 637), (127, 126, 663, 662), (102, 101, 636, 639), (104, 103, 638, 641), (106, 105, 640, 643), (108, 107, 642, 645), (695, 694, 665, 664, 667, 666, 669, 668, 671, 670, 673, 672, 675, 674, 677, 676, 679, 678, 681, 680, 683, 682, 685, 684, 687, 686, 689, 688, 691, 690, 693, 692), (115, 116, 685, 682), (106, 107, 674, 675), (117, 118, 687, 684), (108, 109, 676, 677), (119, 120, 689, 686), (110, 111, 678, 679), (121, 122, 691, 688), (112, 113, 680, 681), (127, 96, 665, 694), (114, 115, 682, 683), (123, 124, 693, 690), (116, 117, 684, 685), (97, 98, 667, 664), (118, 119, 686, 687), (125, 126, 695, 692), (120, 121, 688, 689), (99, 100, 669, 666), (122, 123, 690, 691), (96, 97, 664, 665), (126, 127, 694, 695), (124, 125, 692, 693), (98, 99, 666, 667), (101, 102, 671, 668), (109, 110, 679, 676), (100, 101, 668, 669), (103, 104, 673, 670), (111, 112, 681, 678), (102, 103, 670, 671), (105, 106, 675, 672), (113, 114, 683, 680), (104, 105, 672, 673), (697, 698, 699, 696), (701, 697, 696, 700), (703, 701, 700, 702), (705, 703, 702, 704), (707, 705, 704, 706), (709, 707, 706, 708), (711, 709, 708, 710), (713, 711, 710, 712), (715, 713, 712, 714), (717, 715, 714, 716), (719, 717, 716, 718), (721, 719, 718, 720), (723, 721, 720, 722), (725, 723, 722, 724), (727, 725, 724, 726), (729, 727, 726, 728), (731, 729, 728, 730), (733, 731, 730, 732), (735, 733, 732, 734), (737, 735, 734, 736), (739, 737, 736, 738), (741, 739, 738, 740), (743, 741, 740, 742), (745, 743, 742, 744), (747, 745, 744, 746), (749, 747, 746, 748), (751, 749, 748, 750), (753, 751, 750, 752), (755, 753, 752, 754), (757, 755, 754, 756), (759, 757, 756, 758), (698, 759, 758, 699), (128, 130, 696, 699)])
me_cylinder.polygons.foreach_set('material_index', [0, 0, 0, 0, 0, 0, 0, 0, 0, 0, 0, 0, 0, 0, 0, 0, 0, 0, 0, 0, 0, 0, 0, 0, 0, 0, 0, 0, 0, 0, 2, 0, 0, 2, 0, 2, 0, 0, 0, 0, 0, 0, 0, 0, 0, 0, 0, 0, 0, 0, 0, 0, 0, 2, 2, 2, 2, 2, 0, 0, 0, 2, 0, 0, 0, 0, 0, 0, 0, 0, 2, 0, 0, 2, 0, 2, 2, 0, 0, 2, 0, 0, 0, 0, 0, 0, 0, 0, 0, 0, 2, 2, 0, 2, 0, 2, 2, 0, 0, 2, 2, 0, 0, 0, 0, 0, 0, 0, 0, 0, 0, 0, 2, 2, 0, 0, 2, 2, 0, 2, 0, 0, 0, 0, 0, 0, 0, 0, 0, 0, 0, 0, 0, 0, 0, 0, 0, 0, 0, 0, 0, 0, 0, 0, 0, 0, 0, 0, 0, 0, 0, 0, 0, 0, 2, 0, 0, 0, 0, 0, 0, 0, 1, 0, 0, 2, 2, 0, 0, 2, 0, 0, 1, 0, 0, 0, 0, 0, 0, 0, 0, 0, 2, 0, 0, 0, 0, 0, 0, 0, 0, 0, 0, 0, 0, 0, 0, 0, 0, 0, 0, 0, 0, 0, 0, 0, 0, 0, 0, 0, 0, 0, 0, 0, 0, 0, 1, 0, 0, 0, 0, 0, 0, 0, 0, 0, 0, 0, 0, 0, 0, 0, 0, 0, 0, 0, 0, 0, 0, 0, 0, 0, 0, 0, 0, 0, 0, 0, 0, 1, 1, 1, 1, 1, 1, 1, 1, 1, 1, 1, 1, 1, 1, 1, 1, 1, 1, 1, 1, 1, 1, 1, 1, 1, 1, 1, 1, 1, 1, 1, 2, 2, 2, 2, 2, 2, 2, 2, 2, 2, 2, 2, 2, 2, 2, 2, 2, 2, 2, 2, 2, 2, 2, 2, 2, 2, 2, 2, 2, 2, 2, 2, 2, 2, 2, 2, 2, 2, 2, 2, 2, 2, 2, 2, 2, 2, 2, 2, 2, 2, 2, 2, 2, 2, 2, 2, 2, 2, 2, 2, 2, 2, 2, 2, 2, 2, 2, 2, 2, 2, 2, 2, 2, 2, 2, 2, 2, 2, 2, 2, 2, 2, 2, 2, 2, 2, 2, 2, 2, 2, 2, 2, 2, 2, 2, 2, 2, 2, 2, 2, 2, 2, 2, 2, 2, 2, 2, 2, 2, 2, 2, 2, 2, 2, 2, 2, 2, 2, 2, 2, 2, 2, 2, 2, 2, 2, 2, 2, 2, 2, 2, 2, 2, 2, 2, 2, 2, 2, 2, 2, 2, 2, 2, 2, 2, 2, 2, 2, 2, 2, 2, 2, 2, 2, 2, 2, 2, 2, 2, 2, 2, 2, 2, 2, 2, 2, 2, 2, 2, 2, 2, 2, 2, 2, 2, 2, 2, 2, 2, 2, 2, 2, 2, 2, 2, 2, 2, 2, 2, 2, 2, 2, 2, 2, 2, 2, 2, 2, 2, 2, 2, 2, 2, 2, 2, 2, 2, 2, 2, 2, 2, 2, 2, 2, 2, 2, 2, 2, 2, 0, 2, 2, 2, 2, 2, 2, 2, 2, 2, 2, 2, 2, 2, 2, 2, 2, 2, 2, 2, 2, 2, 2, 2, 2, 2, 2, 2, 2, 2, 2, 2, 2, 2, 2, 2, 2, 2, 2, 2, 2, 2, 2, 2, 2, 2, 2, 2, 2, 2, 2, 2, 2, 2, 2, 2, 2, 2, 2, 2, 2, 2, 2, 2, 2, 2, 2, 2, 2, 0, 1, 1, 1, 1, 1, 1, 1, 1, 1, 1, 1, 1, 1, 1, 1, 1, 1, 1, 1, 1, 1, 1, 1, 1, 1, 1, 1, 1, 1, 1, 1, 1, 0, 1, 1, 1, 1, 1, 1, 1, 1, 1, 1, 1, 1, 1, 1, 1, 1, 1, 1, 1, 1, 1, 1, 1, 1, 1, 1, 1, 1, 1, 1, 1, 1, 1, 1, 1, 1, 1, 1, 1, 1, 1, 1, 1, 1, 1, 1, 1, 1, 1, 1, 1, 1, 1, 1, 1, 1, 1, 1, 1, 1, 1, 1, 1, 1, 1, 1, 1, 1, 1, 1, 1, 1, 1, 1, 1, 1, 1, 1, 1, 1, 1, 1, 1, 1, 1, 1, 1, 1, 1, 1, 1, 1, 1, 1, 1, 1, 1, 1, 1, 1, 1, 1, 1, 1, 1, 1, 1, 1, 1, 1, 1, 1, 1, 1, 1, 1, 1, 1, 1, 1, 1, 1, 1, 1, 1, 1, 1, 1])
_uv = me_cylinder.uv_layers.new(name='UVMap')
_uv.uv.foreach_set('vector', [0.03125, 0.5268, 0.03125, 1.0, 0.0, 1.0, 0.0, 0.5268, 0.9375, 0.5268, 0.9375, 1.0, 0.9062, 1.0, 0.9062, 0.5268, 0.9062, 0.5268, 0.9062, 1.0, 0.875, 1.0, 0.875, 0.5268, 0.875, 0.5268, 0.875, 1.0, 0.8438, 1.0, 0.8438, 0.5268, 0.8438, 0.5268, 0.8438, 1.0, 0.8125, 1.0, 0.8125, 0.5268, 0.8125, 0.5268, 0.8125, 1.0, 0.7812, 1.0, 0.7812, 0.5268, 0.7812, 0.5268, 0.7812, 1.0, 0.75, 1.0, 0.75, 0.5268, 0.75, 0.5268, 0.75, 1.0, 0.7188, 1.0, 0.7188, 0.5268, 0.7188, 0.5268, 0.7188, 1.0, 0.6875, 1.0, 0.6875, 0.5268, 0.6875, 0.5268, 0.6875, 1.0, 0.6562, 1.0, 0.6562, 0.5268, 0.6562, 0.5268, 0.6562, 1.0, 0.625, 1.0, 0.625, 0.5268, 0.625, 0.5268, 0.625, 1.0, 0.5938, 1.0, 0.5938, 0.5268, 0.5938, 0.5268, 0.5938, 1.0, 0.5625, 1.0, 0.5625, 0.5268, 0.5625, 0.5268, 0.5625, 1.0, 0.5312, 1.0, 0.5312, 0.5268, 0.5312, 0.5268, 0.5312, 1.0, 0.5, 1.0, 0.5, 0.5268, 0.5, 0.5268, 0.5, 1.0, 0.4688, 1.0, 0.4688, 0.5268, 0.4688, 0.5268, 0.4688, 1.0, 0.4375, 1.0, 0.4375, 0.5268, 0.4375, 0.5268, 0.4375, 1.0, 0.4062, 1.0, 0.4062, 0.5268, 0.4062, 0.5268, 0.4062, 1.0, 0.375, 1.0, 0.375, 0.5268, 0.375, 0.5268, 0.375, 1.0, 0.3438, 1.0, 0.3438, 0.5268, 0.3438, 0.5268, 0.3438, 1.0, 0.3125, 1.0, 0.3125, 0.5268, 0.3125, 0.5268, 0.3125, 1.0, 0.2812, 1.0, 0.2812, 0.5268, 0.2812, 0.5268, 0.2812, 1.0, 0.25, 1.0, 0.25, 0.5268, 0.25, 0.5268, 0.25, 1.0, 0.2188, 1.0, 0.2188, 0.5268, 0.2188, 0.5268, 0.2188, 1.0, 0.1875, 1.0, 0.1875, 0.5268, 0.1875, 0.5268, 0.1875, 1.0, 0.1562, 1.0, 0.1562, 0.5268, 0.1562, 0.5268, 0.1562, 1.0, 0.125, 1.0, 0.125, 0.5268, 0.125, 0.5268, 0.125, 1.0, 0.09375, 1.0, 0.09375, 0.5268, 0.09375, 0.5268, 0.09375, 1.0, 0.0625, 1.0, 0.0625, 0.5268, 0.0625, 0.5268, 0.0625, 1.0, 0.03125, 1.0, 0.03125, 0.5268, 0.6678, 1.0, 0.6759, 1.0, 0.6759, 1.0, 0.6678, 1.0, 0.9688, 0.5268, 0.9688, 1.0, 0.9375, 1.0, 0.9375, 0.5268, 1.0, 0.5268, 1.0, 1.0, 0.9688, 1.0, 0.9688, 0.5268, 0.1764, 0.25, 0.1779, 0.2357, 0.1779, 0.2357, 0.1764, 0.25, 0.4375, 1.0, 0.4688, 1.0, 0.4688, 1.0, 0.4375, 1.0, 0.3553, 1.0, 0.3634, 1.0, 0.3634, 1.0, 0.3553, 1.0, 0.03125, 1.0, 0.0625, 1.0, 0.0625, 1.0, 0.03125, 1.0, 0.6562, 1.0, 0.6875, 1.0, 0.6875, 1.0, 0.6562, 1.0, 0.02827, 0.3418, 0.05045, 0.3833, 0.05045, 0.3833, 0.02827, 0.3418, 0.3418, 0.4717, 0.3833, 0.4496, 0.3833, 0.4496, 0.3418, 0.4717, 0.0, 1.0, 0.03125, 1.0, 0.03125, 1.0, 0.0, 1.0, 0.4717, 0.1582, 0.4496, 0.1167, 0.4496, 0.1167, 0.4717, 0.1582, 0.01461, 0.2968, 0.02827, 0.3418, 0.02827, 0.3418, 0.01461, 0.2968, 0.125, 1.0, 0.1562, 1.0, 0.1562, 1.0, 0.125, 1.0, 0.8125, 1.0, 0.8438, 1.0, 0.8438, 1.0, 0.8125, 1.0, 0.5625, 1.0, 0.5938, 1.0, 0.5938, 1.0, 0.5625, 1.0, 0.25, 1.0, 0.2812, 1.0, 0.2812, 1.0, 0.25, 1.0, 0.2032, 0.4854, 0.25, 0.49, 0.25, 0.49, 0.2032, 0.4854, 0.4854, 0.2032, 0.4717, 0.1582, 0.4717, 0.1582, 0.4854, 0.2032, 0.01, 0.25, 0.01461, 0.2968, 0.01461, 0.2968, 0.01, 0.25, 0.09375, 1.0, 0.125, 1.0, 0.125, 1.0, 0.09375, 1.0, 0.7812, 1.0, 0.8125, 1.0, 0.8125, 1.0, 0.7812, 1.0, 0.4062, 1.0, 0.4375, 1.0, 0.4375, 1.0, 0.4062, 1.0, 0.2303, 1.0, 0.2384, 1.0, 0.2384, 1.0, 0.2303, 1.0, 0.9178, 1.0, 0.9259, 1.0, 0.9259, 1.0, 0.9178, 1.0, 0.5428, 1.0, 0.5509, 1.0, 0.5509, 1.0, 0.5428, 1.0, 0.3866, 1.0, 0.3947, 1.0, 0.3947, 1.0, 0.3866, 1.0, 0.07408, 1.0, 0.08217, 1.0, 0.08217, 1.0, 0.07408, 1.0, 0.75, 1.0, 0.7812, 1.0, 0.7812, 1.0, 0.75, 1.0, 0.4688, 1.0, 0.5, 1.0, 0.5, 1.0, 0.4688, 1.0, 0.1582, 0.02827, 0.1167, 0.05045, 0.1167, 0.05045, 0.1582, 0.02827, 0.6991, 1.0, 0.7072, 1.0, 0.7072, 1.0, 0.6991, 1.0, 0.01461, 0.2032, 0.01, 0.25, 0.01, 0.25, 0.01461, 0.2032, 0.2968, 0.4854, 0.3418, 0.4717, 0.3418, 0.4717, 0.2968, 0.4854, 0.6875, 1.0, 0.7188, 1.0, 0.7188, 1.0, 0.6875, 1.0, 0.5312, 1.0, 0.5625, 1.0, 0.5625, 1.0, 0.5312, 1.0, 0.75, 1.0, 0.75, 1.0, 0.75, 1.0, 0.75, 1.0, 0.5, 1.0, 0.5312, 1.0, 0.5312, 1.0, 0.5, 1.0, 0.625, 1.0, 0.6562, 1.0, 0.6562, 1.0, 0.625, 1.0, 0.5, 1.0, 0.5, 1.0, 0.5, 1.0, 0.5, 1.0, 0.6053, 1.0, 0.6134, 1.0, 0.6134, 1.0, 0.6053, 1.0, 0.5938, 1.0, 0.625, 1.0, 0.625, 1.0, 0.5938, 1.0, 0.4496, 0.1167, 0.4197, 0.08029, 0.4197, 0.08029, 0.4496, 0.1167, 0.5116, 1.0, 0.5197, 1.0, 0.5197, 1.0, 0.5116, 1.0, 0.4197, 0.08029, 0.3833, 0.05045, 0.3833, 0.05045, 0.4197, 0.08029, 0.7303, 1.0, 0.7384, 1.0, 0.7384, 1.0, 0.7303, 1.0, 0.5741, 1.0, 0.5822, 1.0, 0.5822, 1.0, 0.5741, 1.0, 0.3833, 0.05045, 0.3418, 0.02827, 0.3418, 0.02827, 0.3833, 0.05045, 0.3418, 0.02827, 0.2968, 0.01461, 0.2968, 0.01461, 0.3418, 0.02827, 0.6366, 1.0, 0.6447, 1.0, 0.6447, 1.0, 0.6366, 1.0, 0.49, 0.25, 0.4854, 0.2032, 0.4854, 0.2032, 0.49, 0.25, 0.2968, 0.01461, 0.25, 0.01, 0.25, 0.01, 0.2968, 0.01461, 0.1562, 1.0, 0.1562, 1.0, 0.1562, 1.0, 0.1562, 1.0, 0.2812, 1.0, 0.3125, 1.0, 0.3125, 1.0, 0.2812, 1.0, 0.375, 1.0, 0.4062, 1.0, 0.4062, 1.0, 0.375, 1.0, 0.2188, 1.0, 0.25, 1.0, 0.25, 1.0, 0.2188, 1.0, 0.4375, 1.0, 0.4375, 1.0, 0.4375, 1.0, 0.4375, 1.0, 0.1875, 1.0, 0.2188, 1.0, 0.2188, 1.0, 0.1875, 1.0, 0.3125, 1.0, 0.3438, 1.0, 0.3438, 1.0, 0.3125, 1.0, 0.1562, 1.0, 0.1875, 1.0, 0.1875, 1.0, 0.1562, 1.0, 0.2928, 1.0, 0.3009, 1.0, 0.3009, 1.0, 0.2928, 1.0, 0.1991, 1.0, 0.2072, 1.0, 0.2072, 1.0, 0.1991, 1.0, 0.1167, 0.05045, 0.08029, 0.08029, 0.08029, 0.08029, 0.1167, 0.05045, 0.9803, 1.0, 0.9884, 1.0, 0.9884, 1.0, 0.9803, 1.0, 0.08029, 0.08029, 0.05045, 0.1167, 0.05045, 0.1167, 0.08029, 0.08029, 0.4178, 1.0, 0.4259, 1.0, 0.4259, 1.0, 0.4178, 1.0, 0.2616, 1.0, 0.2697, 1.0, 0.2697, 1.0, 0.2616, 1.0, 0.05045, 0.1167, 0.02827, 0.1582, 0.02827, 0.1582, 0.05045, 0.1167, 0.3438, 1.0, 0.375, 1.0, 0.375, 1.0, 0.3438, 1.0, 0.3241, 1.0, 0.3322, 1.0, 0.3322, 1.0, 0.3241, 1.0, 0.1678, 1.0, 0.1759, 1.0, 0.1759, 1.0, 0.1678, 1.0, 0.02827, 0.1582, 0.01461, 0.2032, 0.01461, 0.2032, 0.02827, 0.1582, 0.8438, 1.0, 0.8438, 1.0, 0.8438, 1.0, 0.8438, 1.0, 0.9375, 1.0, 0.9688, 1.0, 0.9688, 1.0, 0.9375, 1.0, 0.9062, 1.0, 0.9375, 1.0, 0.9375, 1.0, 0.9062, 1.0, 0.9688, 1.0, 1.0, 1.0, 1.0, 1.0, 0.9688, 1.0, 0.875, 1.0, 0.9062, 1.0, 0.9062, 1.0, 0.875, 1.0, 0.09375, 1.0, 0.09375, 1.0, 0.09375, 1.0, 0.09375, 1.0, 0.8438, 1.0, 0.875, 1.0, 0.875, 1.0, 0.8438, 1.0, 0.0625, 1.0, 0.09375, 1.0, 0.09375, 1.0, 0.0625, 1.0, 0.3833, 0.4496, 0.4197, 0.4197, 0.4197, 0.4197, 0.3833, 0.4496, 0.4197, 0.4197, 0.4496, 0.3833, 0.4496, 0.3833, 0.4197, 0.4197, 0.04283, 1.0, 0.05092, 1.0, 0.05092, 1.0, 0.04283, 1.0, 0.8866, 1.0, 0.8947, 1.0, 0.8947, 1.0, 0.8866, 1.0, 0.1167, 0.4496, 0.1582, 0.4717, 0.1582, 0.4717, 0.1167, 0.4496, 0.25, 0.49, 0.2968, 0.4854, 0.2968, 0.4854, 0.25, 0.49, 0.9491, 1.0, 0.9572, 1.0, 0.9572, 1.0, 0.9491, 1.0, 0.01158, 1.0, 0.01967, 1.0, 0.01967, 1.0, 0.01158, 1.0, 0.1582, 0.4717, 0.2032, 0.4854, 0.2032, 0.4854, 0.1582, 0.4717, 0.8553, 1.0, 0.8634, 1.0, 0.8634, 1.0, 0.8553, 1.0, 0.25, 0.3236, 0.2643, 0.3221, 0.2968, 0.4854, 0.25, 0.49, 0.2643, 0.3221, 0.2781, 0.318, 0.3418, 0.4717, 0.2968, 0.4854, 0.2781, 0.318, 0.2909, 0.3112, 0.3833, 0.4496, 0.3418, 0.4717, 0.2909, 0.3112, 0.302, 0.302, 0.4197, 0.4197, 0.3833, 0.4496, 0.302, 0.302, 0.3112, 0.2909, 0.4496, 0.3833, 0.4197, 0.4197, 0.3112, 0.2909, 0.318, 0.2781, 0.4717, 0.3418, 0.4496, 0.3833, 0.318, 0.2781, 0.3221, 0.2643, 0.4854, 0.2968, 0.4717, 0.3418, 0.3221, 0.2643, 0.3236, 0.25, 0.49, 0.25, 0.4854, 0.2968, 0.3236, 0.25, 0.3221, 0.2357, 0.4854, 0.2032, 0.49, 0.25, 0.3221, 0.2357, 0.318, 0.2219, 0.4717, 0.1582, 0.4854, 0.2032, 0.318, 0.2219, 0.3112, 0.2091, 0.4496, 0.1167, 0.4717, 0.1582, 0.3112, 0.2091, 0.302, 0.198, 0.4197, 0.08029, 0.4496, 0.1167, 0.302, 0.198, 0.2909, 0.1888, 0.3833, 0.05045, 0.4197, 0.08029, 0.2909, 0.1888, 0.2781, 0.182, 0.3418, 0.02827, 0.3833, 0.05045, 0.2781, 0.182, 0.2643, 0.1779, 0.2968, 0.01461, 0.3418, 0.02827, 0.2643, 0.1779, 0.25, 0.1764, 0.25, 0.01, 0.2968, 0.01461, 0.25, 0.1764, 0.2357, 0.1779, 0.2032, 0.01461, 0.25, 0.01, 0.2357, 0.1779, 0.2219, 0.182, 0.1582, 0.02827, 0.2032, 0.01461, 0.2219, 0.182, 0.2091, 0.1888, 0.1167, 0.05045, 0.1582, 0.02827, 0.2091, 0.1888, 0.198, 0.198, 0.08029, 0.08029, 0.1167, 0.05045, 0.198, 0.198, 0.1888, 0.2091, 0.05045, 0.1167, 0.08029, 0.08029, 0.1888, 0.2091, 0.182, 0.2219, 0.02827, 0.1582, 0.05045, 0.1167, 0.182, 0.2219, 0.1779, 0.2357, 0.01461, 0.2032, 0.02827, 0.1582, 0.1779, 0.2357, 0.1764, 0.25, 0.01, 0.25, 0.01461, 0.2032, 0.1764, 0.25, 0.1779, 0.2643, 0.01461, 0.2968, 0.01, 0.25, 0.1779, 0.2643, 0.182, 0.2781, 0.02827, 0.3418, 0.01461, 0.2968, 0.182, 0.2781, 0.1888, 0.2909, 0.05045, 0.3833, 0.02827, 0.3418, 0.1888, 0.2909, 0.198, 0.302, 0.08029, 0.4197, 0.05045, 0.3833, 0.198, 0.302, 0.2091, 0.3112, 0.1167, 0.4496, 0.08029, 0.4197, 0.2091, 0.3112, 0.2219, 0.318, 0.1582, 0.4717, 0.1167, 0.4496, 0.2219, 0.318, 0.2357, 0.3221, 0.2032, 0.4854, 0.1582, 0.4717, 0.2357, 0.3221, 0.25, 0.3236, 0.25, 0.49, 0.2032, 0.4854, 0.2781, 0.318, 0.2643, 0.3221, 0.2643, 0.3221, 0.2781, 0.318, 0.3112, 0.2091, 0.318, 0.2219, 0.318, 0.2219, 0.3112, 0.2091, 0.1779, 0.2643, 0.1764, 0.25, 0.1764, 0.25, 0.1779, 0.2643, 0.302, 0.198, 0.3112, 0.2091, 0.3112, 0.2091, 0.302, 0.198, 0.182, 0.2781, 0.1779, 0.2643, 0.1779, 0.2643, 0.182, 0.2781, 0.2909, 0.1888, 0.302, 0.198, 0.302, 0.198, 0.2909, 0.1888, 0.1888, 0.2909, 0.182, 0.2781, 0.182, 0.2781, 0.1888, 0.2909, 0.2781, 0.182, 0.2909, 0.1888, 0.2909, 0.1888, 0.2781, 0.182, 0.198, 0.302, 0.1888, 0.2909, 0.1888, 0.2909, 0.198, 0.302, 0.2643, 0.1779, 0.2781, 0.182, 0.2781, 0.182, 0.2643, 0.1779, 0.3135, 0.25, 0.3123, 0.2624, 0.3123, 0.2624, 0.3135, 0.25, 0.2091, 0.3112, 0.198, 0.302, 0.198, 0.302, 0.2091, 0.3112, 0.25, 0.1764, 0.2643, 0.1779, 0.2643, 0.1779, 0.25, 0.1764, 0.25, 0.3236, 0.2357, 0.3221, 0.2357, 0.3221, 0.25, 0.3236, 0.2219, 0.318, 0.2091, 0.3112, 0.2091, 0.3112, 0.2219, 0.318, 0.2357, 0.1779, 0.25, 0.1764, 0.25, 0.1764, 0.2357, 0.1779, 0.302, 0.302, 0.2909, 0.3112, 0.2909, 0.3112, 0.302, 0.302, 0.2357, 0.3221, 0.2219, 0.318, 0.2219, 0.318, 0.2357, 0.3221, 0.2219, 0.182, 0.2357, 0.1779, 0.2357, 0.1779, 0.2219, 0.182, 0.3112, 0.2909, 0.302, 0.302, 0.302, 0.302, 0.3112, 0.2909, 0.2411, 0.2411, 0.243, 0.2396, 0.243, 0.2396, 0.2411, 0.2411, 0.2091, 0.1888, 0.2219, 0.182, 0.2219, 0.182, 0.2091, 0.1888, 0.318, 0.2781, 0.3112, 0.2909, 0.3112, 0.2909, 0.318, 0.2781, 0.2909, 0.3112, 0.2781, 0.318, 0.2781, 0.318, 0.2909, 0.3112, 0.198, 0.198, 0.2091, 0.1888, 0.2091, 0.1888, 0.198, 0.198, 0.3221, 0.2643, 0.318, 0.2781, 0.318, 0.2781, 0.3221, 0.2643, 0.1888, 0.2091, 0.198, 0.198, 0.198, 0.198, 0.1888, 0.2091, 0.3236, 0.25, 0.3221, 0.2643, 0.3221, 0.2643, 0.3236, 0.25, 0.182, 0.2219, 0.1888, 0.2091, 0.1888, 0.2091, 0.182, 0.2219, 0.3221, 0.2357, 0.3236, 0.25, 0.3236, 0.25, 0.3221, 0.2357, 0.1779, 0.2357, 0.182, 0.2219, 0.182, 0.2219, 0.1779, 0.2357, 0.318, 0.2219, 0.3221, 0.2357, 0.3221, 0.2357, 0.318, 0.2219, 1.0, 0.5268, 0.9688, 0.5268, 0.9704, 0.5, 0.9983, 0.5, 0.9688, 0.5268, 0.9375, 0.5268, 0.9392, 0.5, 0.9671, 0.5, 0.9375, 0.5268, 0.9062, 0.5268, 0.9079, 0.5, 0.9358, 0.5, 0.9062, 0.5268, 0.875, 0.5268, 0.8767, 0.5, 0.9046, 0.5, 0.875, 0.5268, 0.8438, 0.5268, 0.8454, 0.5, 0.8733, 0.5, 0.8438, 0.5268, 0.8125, 0.5268, 0.8142, 0.5, 0.8421, 0.5, 0.8125, 0.5268, 0.7812, 0.5268, 0.7829, 0.5, 0.8108, 0.5, 0.7812, 0.5268, 0.75, 0.5268, 0.7517, 0.5, 0.7796, 0.5, 0.75, 0.5268, 0.7188, 0.5268, 0.7204, 0.5, 0.7483, 0.5, 0.7188, 0.5268, 0.6875, 0.5268, 0.6892, 0.5, 0.7171, 0.5, 0.6875, 0.5268, 0.6562, 0.5268, 0.6579, 0.5, 0.6858, 0.5, 0.6562, 0.5268, 0.625, 0.5268, 0.6267, 0.5, 0.6546, 0.5, 0.625, 0.5268, 0.5938, 0.5268, 0.5954, 0.5, 0.6233, 0.5, 0.5938, 0.5268, 0.5625, 0.5268, 0.5642, 0.5, 0.5921, 0.5, 0.5625, 0.5268, 0.5312, 0.5268, 0.5329, 0.5, 0.5608, 0.5, 0.5312, 0.5268, 0.5, 0.5268, 0.5017, 0.5, 0.5296, 0.5, 0.5, 0.5268, 0.4688, 0.5268, 0.4704, 0.5, 0.4983, 0.5, 0.4688, 0.5268, 0.4375, 0.5268, 0.4392, 0.5, 0.4671, 0.5, 0.4375, 0.5268, 0.4062, 0.5268, 0.4079, 0.5, 0.4358, 0.5, 0.4062, 0.5268, 0.375, 0.5268, 0.3767, 0.5, 0.4046, 0.5, 0.375, 0.5268, 0.3438, 0.5268, 0.3454, 0.5, 0.3733, 0.5, 0.3438, 0.5268, 0.3125, 0.5268, 0.3142, 0.5, 0.3421, 0.5, 0.3125, 0.5268, 0.2812, 0.5268, 0.2829, 0.5, 0.3108, 0.5, 0.2812, 0.5268, 0.25, 0.5268, 0.2517, 0.5, 0.2796, 0.5, 0.25, 0.5268, 0.2188, 0.5268, 0.2204, 0.5, 0.2483, 0.5, 0.2188, 0.5268, 0.1875, 0.5268, 0.1892, 0.5, 0.2171, 0.5, 0.1875, 0.5268, 0.1562, 0.5268, 0.1579, 0.5, 0.1858, 0.5, 0.1562, 0.5268, 0.125, 0.5268, 0.1267, 0.5, 0.1546, 0.5, 0.125, 0.5268, 0.09375, 0.5268, 0.09543, 0.5, 0.1233, 0.5, 0.09375, 0.5268, 0.0625, 0.5268, 0.06418, 0.5, 0.09207, 0.5, 0.0625, 0.5268, 0.03125, 0.5268, 0.03293, 0.5, 0.06082, 0.5, 0.03125, 0.5268, 0.0, 0.5268, 0.00168, 0.5, 0.02957, 0.5, 0.8162, 0.4097, 0.8461, 0.3938, 0.8461, 0.3938, 0.8162, 0.4097, 0.7837, 0.4196, 0.75, 0.4229, 0.75, 0.4642, 0.7918, 0.4601, 0.8162, 0.4097, 0.7837, 0.4196, 0.7918, 0.4601, 0.832, 0.4479, 0.8461, 0.3938, 0.8162, 0.4097, 0.832, 0.4479, 0.869, 0.4281, 0.8723, 0.3723, 0.8461, 0.3938, 0.869, 0.4281, 0.9015, 0.4015, 0.8938, 0.3461, 0.8723, 0.3723, 0.9015, 0.4015, 0.9281, 0.369, 0.9097, 0.3162, 0.8938, 0.3461, 0.9281, 0.369, 0.9479, 0.332, 0.9196, 0.2837, 0.9097, 0.3162, 0.9479, 0.332, 0.9601, 0.2918, 0.9229, 0.25, 0.9196, 0.2837, 0.9601, 0.2918, 0.9642, 0.25, 0.9196, 0.2163, 0.9229, 0.25, 0.9642, 0.25, 0.9601, 0.2082, 0.9097, 0.1838, 0.9196, 0.2163, 0.9601, 0.2082, 0.9479, 0.168, 0.8938, 0.1539, 0.9097, 0.1838, 0.9479, 0.168, 0.9281, 0.131, 0.8723, 0.1277, 0.8938, 0.1539, 0.9281, 0.131, 0.9015, 0.09854, 0.8461, 0.1062, 0.8723, 0.1277, 0.9015, 0.09854, 0.869, 0.07191, 0.8162, 0.09026, 0.8461, 0.1062, 0.869, 0.07191, 0.832, 0.05211, 0.7837, 0.08042, 0.8162, 0.09026, 0.832, 0.05211, 0.7918, 0.03992, 0.75, 0.0771, 0.7837, 0.08042, 0.7918, 0.03992, 0.75, 0.03581, 0.7163, 0.08042, 0.75, 0.0771, 0.75, 0.03581, 0.7082, 0.03992, 0.6838, 0.09026, 0.7163, 0.08042, 0.7082, 0.03992, 0.668, 0.05211, 0.6539, 0.1062, 0.6838, 0.09026, 0.668, 0.05211, 0.631, 0.07191, 0.6277, 0.1277, 0.6539, 0.1062, 0.631, 0.07191, 0.5985, 0.09854, 0.6062, 0.1539, 0.6277, 0.1277, 0.5985, 0.09854, 0.5719, 0.131, 0.5903, 0.1838, 0.6062, 0.1539, 0.5719, 0.131, 0.5521, 0.168, 0.5804, 0.2163, 0.5903, 0.1838, 0.5521, 0.168, 0.5399, 0.2082, 0.5771, 0.25, 0.5804, 0.2163, 0.5399, 0.2082, 0.5358, 0.25, 0.5804, 0.2837, 0.5771, 0.25, 0.5358, 0.25, 0.5399, 0.2918, 0.5903, 0.3162, 0.5804, 0.2837, 0.5399, 0.2918, 0.5521, 0.332, 0.6062, 0.3461, 0.5903, 0.3162, 0.5521, 0.332, 0.5719, 0.369, 0.6277, 0.3723, 0.6062, 0.3461, 0.5719, 0.369, 0.5985, 0.4015, 0.6539, 0.3938, 0.6277, 0.3723, 0.5985, 0.4015, 0.631, 0.4281, 0.6838, 0.4097, 0.6539, 0.3938, 0.631, 0.4281, 0.668, 0.4479, 0.7163, 0.4196, 0.6838, 0.4097, 0.668, 0.4479, 0.7082, 0.4601, 0.75, 0.4229, 0.7163, 0.4196, 0.7082, 0.4601, 0.75, 0.4642, 0.7837, 0.4196, 0.8162, 0.4097, 0.8162, 0.4097, 0.7837, 0.4196, 0.6539, 0.1062, 0.6277, 0.1277, 0.6277, 0.1277, 0.6539, 0.1062, 0.9097, 0.3162, 0.9196, 0.2837, 0.9196, 0.2837, 0.9097, 0.3162, 0.6277, 0.1277, 0.6062, 0.1539, 0.6062, 0.1539, 0.6277, 0.1277, 0.9196, 0.2837, 0.9229, 0.25, 0.9229, 0.25, 0.9196, 0.2837, 0.6062, 0.1539, 0.5903, 0.1838, 0.5903, 0.1838, 0.6062, 0.1539, 0.9229, 0.25, 0.9196, 0.2163, 0.9196, 0.2163, 0.9229, 0.25, 0.5903, 0.1838, 0.5804, 0.2163, 0.5804, 0.2163, 0.5903, 0.1838, 0.9196, 0.2163, 0.9097, 0.1838, 0.9097, 0.1838, 0.9196, 0.2163, 0.5804, 0.2163, 0.5771, 0.25, 0.5771, 0.25, 0.5804, 0.2163, 0.9097, 0.1838, 0.8938, 0.1539, 0.8938, 0.1539, 0.9097, 0.1838, 0.5771, 0.25, 0.5804, 0.2837, 0.5804, 0.2837, 0.5771, 0.25, 0.8938, 0.1539, 0.8723, 0.1277, 0.8723, 0.1277, 0.8938, 0.1539, 0.5804, 0.2837, 0.5903, 0.3162, 0.5903, 0.3162, 0.5804, 0.2837, 0.8723, 0.1277, 0.8461, 0.1062, 0.8461, 0.1062, 0.8723, 0.1277, 0.5903, 0.3162, 0.6062, 0.3461, 0.6062, 0.3461, 0.5903, 0.3162, 0.8461, 0.1062, 0.8162, 0.09026, 0.8162, 0.09026, 0.8461, 0.1062, 0.6062, 0.3461, 0.6277, 0.3723, 0.6277, 0.3723, 0.6062, 0.3461, 0.8162, 0.09026, 0.7837, 0.08042, 0.7837, 0.08042, 0.8162, 0.09026, 0.75, 0.4061, 0.7805, 0.4031, 0.8098, 0.3943, 0.8367, 0.3798, 0.8604, 0.3604, 0.8798, 0.3367, 0.8943, 0.3098, 0.9031, 0.2805, 0.9061, 0.25, 0.9031, 0.2195, 0.8943, 0.1902, 0.8798, 0.1633, 0.8604, 0.1396, 0.8367, 0.1202, 0.8098, 0.1057, 0.7805, 0.09686, 0.75, 0.09386, 0.7195, 0.09686, 0.6902, 0.1057, 0.6633, 0.1202, 0.6396, 0.1396, 0.6202, 0.1633, 0.6057, 0.1902, 0.5969, 0.2195, 0.5939, 0.25, 0.5969, 0.2805, 0.6057, 0.3098, 0.6202, 0.3367, 0.6396, 0.3604, 0.6633, 0.3798, 0.6902, 0.3943, 0.7195, 0.4031, 0.6277, 0.3723, 0.6539, 0.3938, 0.6539, 0.3938, 0.6277, 0.3723, 0.7837, 0.08042, 0.75, 0.0771, 0.75, 0.0771, 0.7837, 0.08042, 0.7163, 0.4196, 0.75, 0.4229, 0.75, 0.4229, 0.7163, 0.4196, 0.6539, 0.3938, 0.6838, 0.4097, 0.6838, 0.4097, 0.6539, 0.3938, 0.75, 0.0771, 0.7163, 0.08042, 0.7163, 0.08042, 0.75, 0.0771, 0.8461, 0.3938, 0.8723, 0.3723, 0.8723, 0.3723, 0.8461, 0.3938, 0.6838, 0.4097, 0.7163, 0.4196, 0.7163, 0.4196, 0.6838, 0.4097, 0.7163, 0.08042, 0.6838, 0.09026, 0.6838, 0.09026, 0.7163, 0.08042, 0.8723, 0.3723, 0.8938, 0.3461, 0.8938, 0.3461, 0.8723, 0.3723, 0.6838, 0.09026, 0.6539, 0.1062, 0.6539, 0.1062, 0.6838, 0.09026, 0.8938, 0.3461, 0.9097, 0.3162, 0.9097, 0.3162, 0.8938, 0.3461, 0.7303, 1.0, 0.7188, 1.0, 0.7194, 1.0, 0.7284, 1.0, 0.7072, 1.0, 0.7161, 1.0, 0.7194, 1.0, 0.7187, 1.0, 0.7187, 1.0, 0.7284, 1.0, 0.7194, 1.0, 0.7157, 1.0, 0.6991, 1.0, 0.6875, 1.0, 0.688, 1.0, 0.6962, 1.0, 0.6759, 1.0, 0.6834, 1.0, 0.688, 1.0, 0.6875, 1.0, 0.6875, 1.0, 0.6962, 1.0, 0.688, 1.0, 0.6831, 1.0, 0.6678, 1.0, 0.6562, 1.0, 0.6565, 1.0, 0.6639, 1.0, 0.6447, 1.0, 0.6509, 1.0, 0.6565, 1.0, 0.6562, 1.0, 0.6562, 1.0, 0.6639, 1.0, 0.6565, 1.0, 0.6507, 1.0, 0.6366, 1.0, 0.625, 1.0, 0.625, 1.0, 0.6316, 1.0, 0.6134, 1.0, 0.6184, 1.0, 0.625, 1.0, 0.625, 1.0, 0.625, 1.0, 0.6316, 1.0, 0.625, 1.0, 0.6184, 1.0, 0.6053, 1.0, 0.5938, 1.0, 0.5935, 1.0, 0.5991, 1.0, 0.5822, 1.0, 0.5861, 1.0, 0.5935, 1.0, 0.5938, 1.0, 0.5938, 1.0, 0.5991, 1.0, 0.5935, 1.0, 0.5864, 1.0, 0.5741, 1.0, 0.5625, 1.0, 0.562, 1.0, 0.5666, 1.0, 0.5509, 1.0, 0.5538, 1.0, 0.562, 1.0, 0.5625, 1.0, 0.5625, 1.0, 0.5666, 1.0, 0.562, 1.0, 0.5545, 1.0, 0.5428, 1.0, 0.5312, 1.0, 0.5306, 1.0, 0.5339, 1.0, 0.5197, 1.0, 0.5216, 1.0, 0.5306, 1.0, 0.5312, 1.0, 0.5312, 1.0, 0.5339, 1.0, 0.5306, 1.0, 0.5228, 1.0, 0.7303, 1.0, 0.7284, 1.0, 0.7207, 1.0, 0.7188, 1.0, 0.4854, 0.2032, 0.4842, 0.1993, 0.4854, 0.2032, 0.4891, 0.2154, 0.7072, 1.0, 0.7188, 1.0, 0.7188, 1.0, 0.7161, 1.0, 0.4717, 0.1582, 0.4688, 0.1527, 0.4717, 0.1582, 0.4774, 0.1688, 0.6759, 1.0, 0.6875, 1.0, 0.6875, 1.0, 0.6834, 1.0, 0.6991, 1.0, 0.6962, 1.0, 0.6889, 1.0, 0.6875, 1.0, 0.4496, 0.1167, 0.4444, 0.1104, 0.4496, 0.1167, 0.4566, 0.1252, 0.6447, 1.0, 0.6562, 1.0, 0.6562, 1.0, 0.6509, 1.0, 0.6678, 1.0, 0.6639, 1.0, 0.6571, 1.0, 0.6562, 1.0, 0.4197, 0.08029, 0.4121, 0.07404, 0.4194, 0.08005, 0.4273, 0.08655, 0.6134, 1.0, 0.625, 1.0, 0.625, 1.0, 0.6184, 1.0, 0.6366, 1.0, 0.6316, 1.0, 0.6253, 1.0, 0.625, 1.0, 0.3833, 0.05045, 0.3732, 0.04501, 0.3822, 0.04985, 0.3908, 0.05441, 0.5822, 1.0, 0.5938, 1.0, 0.5938, 1.0, 0.5861, 1.0, 0.6053, 1.0, 0.5991, 1.0, 0.5938, 1.0, 0.5938, 1.0, 0.3418, 0.02827, 0.3293, 0.02447, 0.3398, 0.02765, 0.3482, 0.03021, 0.5509, 1.0, 0.5625, 1.0, 0.5625, 1.0, 0.5538, 1.0, 0.5741, 1.0, 0.5666, 1.0, 0.5625, 1.0, 0.5625, 1.0, 0.5428, 1.0, 0.5339, 1.0, 0.5312, 1.0, 0.5312, 1.0, 0.2968, 0.01461, 0.2823, 0.01318, 0.2938, 0.01432, 0.3014, 0.01506, 0.5197, 1.0, 0.5312, 1.0, 0.5312, 1.0, 0.5216, 1.0, 0.4178, 1.0, 0.4062, 1.0, 0.407, 1.0, 0.4165, 1.0, 0.3947, 1.0, 0.4043, 1.0, 0.407, 1.0, 0.4062, 1.0, 0.4062, 1.0, 0.4165, 1.0, 0.407, 1.0, 0.404, 1.0, 0.3866, 1.0, 0.375, 1.0, 0.3756, 1.0, 0.3843, 1.0, 0.3634, 1.0, 0.3716, 1.0, 0.3756, 1.0, 0.375, 1.0, 0.375, 1.0, 0.3843, 1.0, 0.3756, 1.0, 0.3712, 1.0, 0.3553, 1.0, 0.3438, 1.0, 0.3441, 1.0, 0.352, 1.0, 0.3322, 1.0, 0.339, 1.0, 0.3441, 1.0, 0.3438, 1.0, 0.3438, 1.0, 0.352, 1.0, 0.3441, 1.0, 0.3387, 1.0, 0.3241, 1.0, 0.3125, 1.0, 0.3127, 1.0, 0.3197, 1.0, 0.3009, 1.0, 0.3065, 1.0, 0.3127, 1.0, 0.3125, 1.0, 0.3125, 1.0, 0.3197, 1.0, 0.3127, 1.0, 0.3064, 1.0, 0.2928, 1.0, 0.2812, 1.0, 0.2811, 1.0, 0.2873, 1.0, 0.2697, 1.0, 0.2741, 1.0, 0.2811, 1.0, 0.2812, 1.0, 0.2812, 1.0, 0.2873, 1.0, 0.2811, 1.0, 0.2742, 1.0, 0.2616, 1.0, 0.25, 1.0, 0.2496, 1.0, 0.2548, 1.0, 0.2384, 1.0, 0.2418, 1.0, 0.2496, 1.0, 0.25, 1.0, 0.25, 1.0, 0.2548, 1.0, 0.2496, 1.0, 0.2422, 1.0, 0.2303, 1.0, 0.2188, 1.0, 0.2182, 1.0, 0.2222, 1.0, 0.2072, 1.0, 0.2095, 1.0, 0.2182, 1.0, 0.2188, 1.0, 0.2188, 1.0, 0.2222, 1.0, 0.2182, 1.0, 0.2104, 1.0, 0.1991, 1.0, 0.1875, 1.0, 0.1867, 1.0, 0.1894, 1.0, 0.1759, 1.0, 0.1772, 1.0, 0.1867, 1.0, 0.1875, 1.0, 0.1875, 1.0, 0.1894, 1.0, 0.1867, 1.0, 0.1788, 1.0, 0.1167, 0.05045, 0.1145, 0.05226, 0.1167, 0.05045, 0.1268, 0.0421, 0.3947, 1.0, 0.4062, 1.0, 0.4062, 1.0, 0.4043, 1.0, 0.4178, 1.0, 0.4165, 1.0, 0.4086, 1.0, 0.4062, 1.0, 0.08029, 0.08029, 0.07703, 0.08428, 0.08029, 0.08029, 0.08828, 0.07057, 0.3634, 1.0, 0.375, 1.0, 0.375, 1.0, 0.3716, 1.0, 0.3866, 1.0, 0.3843, 1.0, 0.3767, 1.0, 0.375, 1.0, 0.05045, 0.1167, 0.04706, 0.123, 0.05045, 0.1167, 0.05596, 0.1063, 0.3322, 1.0, 0.3438, 1.0, 0.3438, 1.0, 0.339, 1.0, 0.3553, 1.0, 0.352, 1.0, 0.3449, 1.0, 0.3438, 1.0, 0.3241, 1.0, 0.3197, 1.0, 0.3131, 1.0, 0.3125, 1.0, 0.02827, 0.1582, 0.02564, 0.1668, 0.02827, 0.1582, 0.03134, 0.148, 0.3009, 1.0, 0.3125, 1.0, 0.3125, 1.0, 0.3065, 1.0, 0.2928, 1.0, 0.2873, 1.0, 0.2812, 1.0, 0.2812, 1.0, 0.01461, 0.2032, 0.01355, 0.2139, 0.01453, 0.204, 0.01552, 0.194, 0.2697, 1.0, 0.2812, 1.0, 0.2812, 1.0, 0.2741, 1.0, 0.01, 0.25, 0.01122, 0.2624, 0.01017, 0.2517, 0.009252, 0.2424, 0.2384, 1.0, 0.25, 1.0, 0.25, 1.0, 0.2418, 1.0, 0.2616, 1.0, 0.2548, 1.0, 0.25, 1.0, 0.25, 1.0, 0.01461, 0.2968, 0.01867, 0.3102, 0.01537, 0.2993, 0.01295, 0.2913, 0.2072, 1.0, 0.2188, 1.0, 0.2188, 1.0, 0.2095, 1.0, 0.2303, 1.0, 0.2222, 1.0, 0.2188, 1.0, 0.2188, 1.0, 0.02827, 0.3418, 0.03556, 0.3555, 0.02992, 0.3449, 0.02668, 0.3389, 0.1759, 1.0, 0.1875, 1.0, 0.1875, 1.0, 0.1772, 1.0, 0.1991, 1.0, 0.1894, 1.0, 0.1875, 1.0, 0.1875, 1.0, 0.9803, 1.0, 0.9688, 1.0, 0.9688, 1.0, 0.9753, 1.0, 0.9572, 1.0, 0.9622, 1.0, 0.9688, 1.0, 0.9688, 1.0, 0.9688, 1.0, 0.9753, 1.0, 0.9688, 1.0, 0.9622, 1.0, 0.0, 1.0, 0.007655, 1.0, 0.000837, 1.0, -0.005588, 1.0, 0.01158, 1.0, 0.0, 1.0, 0.0, 1.0, 0.007655, 1.0, 0.9884, 1.0, 0.9946, 1.0, 1.0, 1.0, 1.0, 1.0, 0.9491, 1.0, 0.9375, 1.0, 0.9372, 1.0, 0.9429, 1.0, 0.9259, 1.0, 0.9298, 1.0, 0.9372, 1.0, 0.9375, 1.0, 0.9375, 1.0, 0.9429, 1.0, 0.9372, 1.0, 0.9301, 1.0, 0.9178, 1.0, 0.9062, 1.0, 0.9058, 1.0, 0.9103, 1.0, 0.8947, 1.0, 0.8976, 1.0, 0.9058, 1.0, 0.9062, 1.0, 0.9062, 1.0, 0.9103, 1.0, 0.9058, 1.0, 0.8982, 1.0, 0.8866, 1.0, 0.875, 1.0, 0.8743, 1.0, 0.8777, 1.0, 0.8634, 1.0, 0.8653, 1.0, 0.8743, 1.0, 0.875, 1.0, 0.875, 1.0, 0.8777, 1.0, 0.8743, 1.0, 0.8665, 1.0, 0.07408, 1.0, 0.0625, 1.0, 0.06317, 1.0, 0.07218, 1.0, 0.05092, 1.0, 0.05983, 1.0, 0.06317, 1.0, 0.0625, 1.0, 0.0625, 1.0, 0.07218, 1.0, 0.06317, 1.0, 0.05946, 1.0, 0.04283, 1.0, 0.03125, 1.0, 0.03172, 1.0, 0.03995, 1.0, 0.01967, 1.0, 0.02716, 1.0, 0.03172, 1.0, 0.03125, 1.0, 0.03125, 1.0, 0.03995, 1.0, 0.03172, 1.0, 0.02681, 1.0, 0.9803, 1.0, 0.9753, 1.0, 0.969, 1.0, 0.9688, 1.0, 0.2968, 0.4854, 0.3063, 0.4825, 0.2972, 0.4853, 0.2874, 0.4883, 0.9572, 1.0, 0.9688, 1.0, 0.9688, 1.0, 0.9622, 1.0, 0.9884, 1.0, 1.0, 1.0, 1.0, 1.0, 0.9946, 1.0, 0.01158, 1.0, 0.007655, 1.0, 0.000837, 1.0, 0.0, 1.0, 0.25, 0.49, 0.2581, 0.4892, 0.25, 0.49, 0.239, 0.4911, 0.3418, 0.4717, 0.352, 0.4663, 0.343, 0.4711, 0.3344, 0.4757, 0.9259, 1.0, 0.9375, 1.0, 0.9375, 1.0, 0.9298, 1.0, 0.9491, 1.0, 0.9429, 1.0, 0.9375, 1.0, 0.9375, 1.0, 0.3833, 0.4496, 0.3935, 0.4412, 0.385, 0.4482, 0.3782, 0.4538, 0.8947, 1.0, 0.9062, 1.0, 0.9062, 1.0, 0.8976, 1.0, 0.9178, 1.0, 0.9103, 1.0, 0.9062, 1.0, 0.9062, 1.0, 0.4197, 0.4197, 0.4289, 0.4084, 0.4216, 0.4174, 0.4168, 0.4232, 0.8634, 1.0, 0.875, 1.0, 0.875, 1.0, 0.8653, 1.0, 0.8866, 1.0, 0.8777, 1.0, 0.875, 1.0, 0.875, 1.0, 0.07408, 1.0, 0.07218, 1.0, 0.0645, 1.0, 0.0625, 1.0, 0.1582, 0.4717, 0.162, 0.4729, 0.1582, 0.4717, 0.1459, 0.468, 0.05092, 1.0, 0.0625, 1.0, 0.0625, 1.0, 0.05983, 1.0, 0.04283, 1.0, 0.03995, 1.0, 0.03267, 1.0, 0.03125, 1.0, 0.2032, 0.4854, 0.2093, 0.486, 0.2032, 0.4854, 0.1912, 0.4842, 0.01967, 1.0, 0.03125, 1.0, 0.03125, 1.0, 0.02716, 1.0, 0.7187, 1.0, 0.75, 1.0, 0.7495, 1.0, 0.7284, 1.0, 0.7284, 1.0, 0.7495, 1.0, 0.7384, 1.0, 0.7303, 1.0, 0.6875, 1.0, 0.7188, 1.0, 0.7161, 1.0, 0.6962, 1.0, 0.6962, 1.0, 0.7161, 1.0, 0.7072, 1.0, 0.6991, 1.0, 0.6562, 1.0, 0.6875, 1.0, 0.6834, 1.0, 0.6639, 1.0, 0.6639, 1.0, 0.6834, 1.0, 0.6759, 1.0, 0.6678, 1.0, 0.625, 1.0, 0.6562, 1.0, 0.6509, 1.0, 0.6316, 1.0, 0.6316, 1.0, 0.6509, 1.0, 0.6447, 1.0, 0.6366, 1.0, 0.5938, 1.0, 0.625, 1.0, 0.6184, 1.0, 0.5991, 1.0, 0.5991, 1.0, 0.6184, 1.0, 0.6134, 1.0, 0.6053, 1.0, 0.5625, 1.0, 0.5938, 1.0, 0.5861, 1.0, 0.5666, 1.0, 0.5666, 1.0, 0.5861, 1.0, 0.5822, 1.0, 0.5741, 1.0, 0.5312, 1.0, 0.5625, 1.0, 0.5538, 1.0, 0.5339, 1.0, 0.5339, 1.0, 0.5538, 1.0, 0.5509, 1.0, 0.5428, 1.0, 0.5, 1.0, 0.5312, 1.0, 0.5216, 1.0, 0.5005, 1.0, 0.5005, 1.0, 0.5216, 1.0, 0.5197, 1.0, 0.5116, 1.0, 0.7303, 1.0, 0.7384, 1.0, 0.749, 1.0, 0.7284, 1.0, 0.4868, 0.2177, 0.4898, 0.2485, 0.49, 0.25, 0.4854, 0.2032, 0.6991, 1.0, 0.7072, 1.0, 0.7161, 1.0, 0.6962, 1.0, 0.4755, 0.1707, 0.4842, 0.1993, 0.4854, 0.2032, 0.4717, 0.1582, 0.6678, 1.0, 0.6759, 1.0, 0.6834, 1.0, 0.6639, 1.0, 0.455, 0.1268, 0.4688, 0.1527, 0.4717, 0.1582, 0.4496, 0.1167, 0.6366, 1.0, 0.6447, 1.0, 0.6509, 1.0, 0.6316, 1.0, 0.426, 0.08792, 0.4444, 0.1104, 0.4496, 0.1167, 0.4197, 0.08029, 0.6053, 1.0, 0.6134, 1.0, 0.6184, 1.0, 0.5991, 1.0, 0.3896, 0.05558, 0.4121, 0.07404, 0.4197, 0.08029, 0.3833, 0.05045, 0.5741, 1.0, 0.5822, 1.0, 0.5861, 1.0, 0.5666, 1.0, 0.3473, 0.03117, 0.3732, 0.04501, 0.3833, 0.05045, 0.3418, 0.02827, 0.5428, 1.0, 0.5509, 1.0, 0.5538, 1.0, 0.5339, 1.0, 0.3007, 0.01578, 0.3293, 0.02447, 0.3418, 0.02827, 0.2968, 0.01461, 0.5116, 1.0, 0.5197, 1.0, 0.5216, 1.0, 0.501, 1.0, 0.2515, 0.01015, 0.2823, 0.01318, 0.2968, 0.01461, 0.25, 0.01, 0.75, 1.0, 0.75, 1.0, 0.75, 1.0, 0.7495, 1.0, 0.7495, 1.0, 0.75, 1.0, 0.7384, 1.0, 0.7384, 1.0, 0.7072, 1.0, 0.7072, 1.0, 0.7188, 1.0, 0.7188, 1.0, 0.7188, 1.0, 0.7188, 1.0, 0.7303, 1.0, 0.7303, 1.0, 0.6053, 1.0, 0.6053, 1.0, 0.5938, 1.0, 0.5938, 1.0, 0.5938, 1.0, 0.5938, 1.0, 0.5822, 1.0, 0.5822, 1.0, 0.5509, 1.0, 0.5509, 1.0, 0.5625, 1.0, 0.5625, 1.0, 0.5625, 1.0, 0.5625, 1.0, 0.5741, 1.0, 0.5741, 1.0, 0.6759, 1.0, 0.6759, 1.0, 0.6875, 1.0, 0.6875, 1.0, 0.6875, 1.0, 0.6875, 1.0, 0.6991, 1.0, 0.6991, 1.0, 0.5197, 1.0, 0.5197, 1.0, 0.5312, 1.0, 0.5312, 1.0, 0.5312, 1.0, 0.5312, 1.0, 0.5428, 1.0, 0.5428, 1.0, 0.6447, 1.0, 0.6447, 1.0, 0.6562, 1.0, 0.6562, 1.0, 0.6562, 1.0, 0.6562, 1.0, 0.6678, 1.0, 0.6678, 1.0, 0.5, 1.0, 0.5, 1.0, 0.5005, 1.0, 0.5, 1.0, 0.5, 1.0, 0.5005, 1.0, 0.5116, 1.0, 0.5116, 1.0, 0.6134, 1.0, 0.6134, 1.0, 0.625, 1.0, 0.625, 1.0, 0.625, 1.0, 0.625, 1.0, 0.6366, 1.0, 0.6366, 1.0, 0.4062, 1.0, 0.4375, 1.0, 0.4372, 1.0, 0.4165, 1.0, 0.4165, 1.0, 0.4372, 1.0, 0.4259, 1.0, 0.4178, 1.0, 0.375, 1.0, 0.4062, 1.0, 0.4043, 1.0, 0.3843, 1.0, 0.3843, 1.0, 0.4043, 1.0, 0.3947, 1.0, 0.3866, 1.0, 0.3438, 1.0, 0.375, 1.0, 0.3716, 1.0, 0.352, 1.0, 0.352, 1.0, 0.3716, 1.0, 0.3634, 1.0, 0.3553, 1.0, 0.3125, 1.0, 0.3438, 1.0, 0.339, 1.0, 0.3197, 1.0, 0.3197, 1.0, 0.339, 1.0, 0.3322, 1.0, 0.3241, 1.0, 0.2812, 1.0, 0.3125, 1.0, 0.3065, 1.0, 0.2873, 1.0, 0.2873, 1.0, 0.3065, 1.0, 0.3009, 1.0, 0.2928, 1.0, 0.25, 1.0, 0.2812, 1.0, 0.2741, 1.0, 0.2548, 1.0, 0.2548, 1.0, 0.2741, 1.0, 0.2697, 1.0, 0.2616, 1.0, 0.2188, 1.0, 0.25, 1.0, 0.2418, 1.0, 0.2222, 1.0, 0.2222, 1.0, 0.2418, 1.0, 0.2384, 1.0, 0.2303, 1.0, 0.1875, 1.0, 0.2188, 1.0, 0.2095, 1.0, 0.1894, 1.0, 0.1894, 1.0, 0.2095, 1.0, 0.2072, 1.0, 0.1991, 1.0, 0.1562, 1.0, 0.1875, 1.0, 0.1772, 1.0, 0.1566, 1.0, 0.1566, 1.0, 0.1772, 1.0, 0.1759, 1.0, 0.1678, 1.0, 0.4178, 1.0, 0.4259, 1.0, 0.4368, 1.0, 0.4165, 1.0, 0.1303, 0.04316, 0.1572, 0.02876, 0.1582, 0.02827, 0.1167, 0.05045, 0.3866, 1.0, 0.3947, 1.0, 0.4043, 1.0, 0.3843, 1.0, 0.0911, 0.07142, 0.1145, 0.05226, 0.1167, 0.05045, 0.08029, 0.08029, 0.3553, 1.0, 0.3634, 1.0, 0.3716, 1.0, 0.352, 1.0, 0.05833, 0.1071, 0.07703, 0.08428, 0.08029, 0.08029, 0.05045, 0.1167, 0.3241, 1.0, 0.3322, 1.0, 0.339, 1.0, 0.3197, 1.0, 0.03335, 0.1486, 0.04706, 0.123, 0.05045, 0.1167, 0.02827, 0.1582, 0.2928, 1.0, 0.3009, 1.0, 0.3065, 1.0, 0.2873, 1.0, 0.01724, 0.1945, 0.02564, 0.1668, 0.02827, 0.1582, 0.01461, 0.2032, 0.2616, 1.0, 0.2697, 1.0, 0.2741, 1.0, 0.2548, 1.0, 0.01071, 0.2428, 0.01355, 0.2139, 0.01461, 0.2032, 0.01, 0.25, 0.2303, 1.0, 0.2384, 1.0, 0.2418, 1.0, 0.2222, 1.0, 0.01411, 0.2917, 0.01122, 0.2624, 0.01, 0.25, 0.01461, 0.2968, 0.1991, 1.0, 0.2072, 1.0, 0.2095, 1.0, 0.1894, 1.0, 0.02744, 0.3391, 0.01867, 0.3102, 0.01461, 0.2968, 0.02827, 0.3418, 0.1678, 1.0, 0.1759, 1.0, 0.1772, 1.0, 0.1569, 1.0, 0.04996, 0.3824, 0.03556, 0.3555, 0.02827, 0.3418, 0.05045, 0.3833, 0.4259, 1.0, 0.4259, 1.0, 0.4372, 1.0, 0.4375, 1.0, 0.4375, 1.0, 0.4372, 1.0, 0.4375, 1.0, 0.4375, 1.0, 0.1991, 1.0, 0.1991, 1.0, 0.1875, 1.0, 0.1875, 1.0, 0.1875, 1.0, 0.1875, 1.0, 0.1759, 1.0, 0.1759, 1.0, 0.1562, 1.0, 0.1562, 1.0, 0.1566, 1.0, 0.1562, 1.0, 0.1562, 1.0, 0.1566, 1.0, 0.1678, 1.0, 0.1678, 1.0, 0.3241, 1.0, 0.3241, 1.0, 0.3125, 1.0, 0.3125, 1.0, 0.3125, 1.0, 0.3125, 1.0, 0.3009, 1.0, 0.3009, 1.0, 0.2697, 1.0, 0.2697, 1.0, 0.2812, 1.0, 0.2812, 1.0, 0.2812, 1.0, 0.2812, 1.0, 0.2928, 1.0, 0.2928, 1.0, 0.3947, 1.0, 0.3947, 1.0, 0.4062, 1.0, 0.4062, 1.0, 0.4062, 1.0, 0.4062, 1.0, 0.4178, 1.0, 0.4178, 1.0, 0.2384, 1.0, 0.2384, 1.0, 0.25, 1.0, 0.25, 1.0, 0.25, 1.0, 0.25, 1.0, 0.2616, 1.0, 0.2616, 1.0, 0.3634, 1.0, 0.3634, 1.0, 0.375, 1.0, 0.375, 1.0, 0.375, 1.0, 0.375, 1.0, 0.3866, 1.0, 0.3866, 1.0, 0.2072, 1.0, 0.2072, 1.0, 0.2188, 1.0, 0.2188, 1.0, 0.2188, 1.0, 0.2188, 1.0, 0.2303, 1.0, 0.2303, 1.0, 0.3322, 1.0, 0.3322, 1.0, 0.3438, 1.0, 0.3438, 1.0, 0.3438, 1.0, 0.3438, 1.0, 0.3553, 1.0, 0.3553, 1.0, 0.9688, 1.0, 1.0, 1.0, 0.9946, 1.0, 0.9753, 1.0, 0.9753, 1.0, 0.9946, 1.0, 0.9884, 1.0, 0.9803, 1.0, 0.9375, 1.0, 0.9688, 1.0, 0.9622, 1.0, 0.9429, 1.0, 0.9429, 1.0, 0.9622, 1.0, 0.9572, 1.0, 0.9491, 1.0, 0.9062, 1.0, 0.9375, 1.0, 0.9298, 1.0, 0.9103, 1.0, 0.9103, 1.0, 0.9298, 1.0, 0.9259, 1.0, 0.9178, 1.0, 0.875, 1.0, 0.9062, 1.0, 0.8976, 1.0, 0.8777, 1.0, 0.8777, 1.0, 0.8976, 1.0, 0.8947, 1.0, 0.8866, 1.0, 0.8438, 1.0, 0.875, 1.0, 0.8653, 1.0, 0.8443, 1.0, 0.8443, 1.0, 0.8653, 1.0, 0.8634, 1.0, 0.8553, 1.0, 0.0625, 1.0, 0.09375, 1.0, 0.09323, 1.0, 0.07218, 1.0, 0.07218, 1.0, 0.09323, 1.0, 0.08217, 1.0, 0.07408, 1.0, 0.03125, 1.0, 0.0625, 1.0, 0.05983, 1.0, 0.03995, 1.0, 0.03995, 1.0, 0.05983, 1.0, 0.05092, 1.0, 0.04283, 1.0, 0.0, 1.0, 0.03125, 1.0, 0.02716, 1.0, 0.007655, 1.0, 0.007655, 1.0, 0.02716, 1.0, 0.01967, 1.0, 0.01158, 1.0, 0.9803, 1.0, 0.9884, 1.0, 0.9946, 1.0, 0.9753, 1.0, 0.287, 0.4864, 0.2581, 0.4892, 0.25, 0.49, 0.2968, 0.4854, 0.9491, 1.0, 0.9572, 1.0, 0.9622, 1.0, 0.9429, 1.0, 0.3341, 0.4741, 0.3063, 0.4825, 0.2968, 0.4854, 0.3418, 0.4717, 0.9178, 1.0, 0.9259, 1.0, 0.9298, 1.0, 0.9103, 1.0, 0.3779, 0.4525, 0.352, 0.4663, 0.3418, 0.4717, 0.3833, 0.4496, 0.8866, 1.0, 0.8947, 1.0, 0.8976, 1.0, 0.8777, 1.0, 0.4166, 0.4223, 0.3935, 0.4412, 0.3833, 0.4496, 0.4197, 0.4197, 0.8553, 1.0, 0.8634, 1.0, 0.8653, 1.0, 0.8448, 1.0, 0.4486, 0.3845, 0.4289, 0.4084, 0.4197, 0.4197, 0.4496, 0.3833, 0.07408, 1.0, 0.08217, 1.0, 0.09272, 1.0, 0.07218, 1.0, 0.1453, 0.4649, 0.118, 0.4503, 0.1167, 0.4496, 0.1582, 0.4717, 0.04283, 1.0, 0.05092, 1.0, 0.05983, 1.0, 0.03995, 1.0, 0.1906, 0.4816, 0.162, 0.4729, 0.1582, 0.4717, 0.2032, 0.4854, 0.01158, 1.0, 0.01967, 1.0, 0.02716, 1.0, 0.007655, 1.0, 0.2385, 0.4889, 0.2093, 0.486, 0.2032, 0.4854, 0.25, 0.49, 0.8866, 1.0, 0.8866, 1.0, 0.875, 1.0, 0.875, 1.0, 0.875, 1.0, 0.875, 1.0, 0.8634, 1.0, 0.8634, 1.0, 0.8438, 1.0, 0.8438, 1.0, 0.8443, 1.0, 0.8438, 1.0, 0.8438, 1.0, 0.8443, 1.0, 0.8553, 1.0, 0.8553, 1.0, 0.01158, 1.0, 0.01158, 1.0, 0.0, 1.0, 0.0, 1.0, 1.0, 1.0, 1.0, 1.0, 0.9884, 1.0, 0.9884, 1.0, 0.9572, 1.0, 0.9572, 1.0, 0.9688, 1.0, 0.9688, 1.0, 0.9688, 1.0, 0.9688, 1.0, 0.9803, 1.0, 0.9803, 1.0, 0.04283, 1.0, 0.04283, 1.0, 0.03125, 1.0, 0.03125, 1.0, 0.03125, 1.0, 0.03125, 1.0, 0.01967, 1.0, 0.01967, 1.0, 0.9259, 1.0, 0.9259, 1.0, 0.9375, 1.0, 0.9375, 1.0, 0.9375, 1.0, 0.9375, 1.0, 0.9491, 1.0, 0.9491, 1.0, 0.08217, 1.0, 0.08217, 1.0, 0.09323, 1.0, 0.09375, 1.0, 0.09375, 1.0, 0.09323, 1.0, 0.09375, 1.0, 0.09375, 1.0, 0.8947, 1.0, 0.8947, 1.0, 0.9062, 1.0, 0.9062, 1.0, 0.9062, 1.0, 0.9062, 1.0, 0.9178, 1.0, 0.9178, 1.0, 0.05092, 1.0, 0.05092, 1.0, 0.0625, 1.0, 0.0625, 1.0, 0.0625, 1.0, 0.0625, 1.0, 0.07408, 1.0, 0.07408, 1.0, 0.7188, 1.0, 0.75, 1.0, 0.75, 1.0, 0.7187, 1.0, 0.2643, 0.3221, 0.25, 0.3236, 0.25, 0.3135, 0.2624, 0.3123, 0.2781, 0.318, 0.2643, 0.3221, 0.2624, 0.3123, 0.2743, 0.3087, 0.2909, 0.3112, 0.2781, 0.318, 0.2743, 0.3087, 0.2853, 0.3028, 0.302, 0.302, 0.2909, 0.3112, 0.2853, 0.3028, 0.2949, 0.2949, 0.3112, 0.2909, 0.302, 0.302, 0.2949, 0.2949, 0.3028, 0.2853, 0.318, 0.2781, 0.3112, 0.2909, 0.3028, 0.2853, 0.3087, 0.2743, 0.3221, 0.2643, 0.318, 0.2781, 0.3087, 0.2743, 0.3123, 0.2624, 0.3236, 0.25, 0.3221, 0.2643, 0.3123, 0.2624, 0.3135, 0.25, 0.3221, 0.2357, 0.3236, 0.25, 0.3135, 0.25, 0.3123, 0.2376, 0.318, 0.2219, 0.3221, 0.2357, 0.3123, 0.2376, 0.3087, 0.2257, 0.3112, 0.2091, 0.318, 0.2219, 0.3087, 0.2257, 0.3028, 0.2147, 0.302, 0.198, 0.3112, 0.2091, 0.3028, 0.2147, 0.2949, 0.2051, 0.2909, 0.1888, 0.302, 0.198, 0.2949, 0.2051, 0.2853, 0.1972, 0.2781, 0.182, 0.2909, 0.1888, 0.2853, 0.1972, 0.2743, 0.1913, 0.2643, 0.1779, 0.2781, 0.182, 0.2743, 0.1913, 0.2624, 0.1877, 0.25, 0.1764, 0.2643, 0.1779, 0.2624, 0.1877, 0.25, 0.1865, 0.2357, 0.1779, 0.25, 0.1764, 0.25, 0.1865, 0.2376, 0.1877, 0.2219, 0.182, 0.2357, 0.1779, 0.2376, 0.1877, 0.2257, 0.1913, 0.2091, 0.1888, 0.2219, 0.182, 0.2257, 0.1913, 0.2147, 0.1972, 0.198, 0.198, 0.2091, 0.1888, 0.2147, 0.1972, 0.2051, 0.2051, 0.1888, 0.2091, 0.198, 0.198, 0.2051, 0.2051, 0.1972, 0.2147, 0.182, 0.2219, 0.1888, 0.2091, 0.1972, 0.2147, 0.1913, 0.2257, 0.1779, 0.2357, 0.182, 0.2219, 0.1913, 0.2257, 0.1877, 0.2376, 0.1764, 0.25, 0.1779, 0.2357, 0.1877, 0.2376, 0.1865, 0.25, 0.1779, 0.2643, 0.1764, 0.25, 0.1865, 0.25, 0.1877, 0.2624, 0.182, 0.2781, 0.1779, 0.2643, 0.1877, 0.2624, 0.1913, 0.2743, 0.1888, 0.2909, 0.182, 0.2781, 0.1913, 0.2743, 0.1972, 0.2853, 0.198, 0.302, 0.1888, 0.2909, 0.1972, 0.2853, 0.2051, 0.2949, 0.2091, 0.3112, 0.198, 0.302, 0.2051, 0.2949, 0.2147, 0.3028, 0.2219, 0.318, 0.2091, 0.3112, 0.2147, 0.3028, 0.2257, 0.3087, 0.2357, 0.3221, 0.2219, 0.318, 0.2257, 0.3087, 0.2376, 0.3123, 0.25, 0.3236, 0.2357, 0.3221, 0.2376, 0.3123, 0.25, 0.3135, 0.2643, 0.3221, 0.25, 0.3236, 0.25, 0.3236, 0.2643, 0.3221, 0.2376, 0.1877, 0.25, 0.1865, 0.25, 0.1865, 0.2376, 0.1877, 0.1913, 0.2743, 0.1877, 0.2624, 0.1877, 0.2624, 0.1913, 0.2743, 0.2949, 0.2949, 0.2853, 0.3028, 0.2853, 0.3028, 0.2949, 0.2949, 0.2853, 0.1972, 0.2949, 0.2051, 0.2949, 0.2051, 0.2853, 0.1972, 0.1913, 0.2257, 0.1972, 0.2147, 0.1972, 0.2147, 0.1913, 0.2257, 0.2376, 0.3123, 0.2257, 0.3087, 0.2257, 0.3087, 0.2376, 0.3123, 0.3123, 0.2376, 0.3135, 0.25, 0.3135, 0.25, 0.3123, 0.2376, 0.2257, 0.1913, 0.2376, 0.1877, 0.2376, 0.1877, 0.2257, 0.1913, 0.1972, 0.2853, 0.1913, 0.2743, 0.1913, 0.2743, 0.1972, 0.2853, 0.25, 0.3135, 0.2376, 0.3123, 0.2376, 0.3123, 0.25, 0.3135, 0.3028, 0.2853, 0.2949, 0.2949, 0.2949, 0.2949, 0.3028, 0.2853, 0.2743, 0.1913, 0.2853, 0.1972, 0.2853, 0.1972, 0.2743, 0.1913, 0.1877, 0.2376, 0.1913, 0.2257, 0.1913, 0.2257, 0.1877, 0.2376, 0.2624, 0.3123, 0.25, 0.3135, 0.25, 0.3135, 0.2624, 0.3123, 0.3087, 0.2257, 0.3123, 0.2376, 0.3123, 0.2376, 0.3087, 0.2257, 0.2147, 0.1972, 0.2257, 0.1913, 0.2257, 0.1913, 0.2147, 0.1972, 0.2051, 0.2949, 0.1972, 0.2853, 0.1972, 0.2853, 0.2051, 0.2949, 0.3087, 0.2743, 0.3028, 0.2853, 0.3028, 0.2853, 0.3087, 0.2743, 0.2624, 0.1877, 0.2743, 0.1913, 0.2743, 0.1913, 0.2624, 0.1877, 0.1865, 0.25, 0.1877, 0.2376, 0.1877, 0.2376, 0.1865, 0.25, 0.2743, 0.3087, 0.2624, 0.3123, 0.2624, 0.3123, 0.2743, 0.3087, 0.3028, 0.2147, 0.3087, 0.2257, 0.3087, 0.2257, 0.3028, 0.2147, 0.2051, 0.2051, 0.2147, 0.1972, 0.2147, 0.1972, 0.2051, 0.2051, 0.2147, 0.3028, 0.2051, 0.2949, 0.2051, 0.2949, 0.2147, 0.3028, 0.3123, 0.2624, 0.3087, 0.2743, 0.3087, 0.2743, 0.3123, 0.2624, 0.25, 0.1865, 0.2624, 0.1877, 0.2624, 0.1877, 0.25, 0.1865, 0.1877, 0.2624, 0.1865, 0.25, 0.1865, 0.25, 0.1877, 0.2624, 0.2853, 0.3028, 0.2743, 0.3087, 0.2743, 0.3087, 0.2853, 0.3028, 0.2949, 0.2051, 0.3028, 0.2147, 0.3028, 0.2147, 0.2949, 0.2051, 0.1972, 0.2147, 0.2051, 0.2051, 0.2051, 0.2051, 0.1972, 0.2147, 0.2257, 0.3087, 0.2147, 0.3028, 0.2147, 0.3028, 0.2257, 0.3087, 0.2452, 0.2616, 0.2476, 0.2623, 0.2376, 0.3123, 0.2257, 0.3087, 0.2411, 0.2589, 0.243, 0.2604, 0.2147, 0.3028, 0.2051, 0.2949, 0.2384, 0.2548, 0.2396, 0.257, 0.1972, 0.2853, 0.1913, 0.2743, 0.2375, 0.25, 0.2377, 0.2524, 0.1877, 0.2624, 0.1865, 0.25, 0.2384, 0.2452, 0.2377, 0.2476, 0.1877, 0.2376, 0.1913, 0.2257, 0.2411, 0.2411, 0.2396, 0.243, 0.1972, 0.2147, 0.2051, 0.2051, 0.2452, 0.2384, 0.243, 0.2396, 0.2147, 0.1972, 0.2257, 0.1913, 0.25, 0.2375, 0.2476, 0.2377, 0.2376, 0.1877, 0.25, 0.1865, 0.2548, 0.2384, 0.2524, 0.2377, 0.2624, 0.1877, 0.2743, 0.1913, 0.2589, 0.2411, 0.257, 0.2396, 0.2853, 0.1972, 0.2949, 0.2051, 0.2616, 0.2452, 0.2604, 0.243, 0.3028, 0.2147, 0.3087, 0.2257, 0.2625, 0.25, 0.2623, 0.2476, 0.3123, 0.2376, 0.3135, 0.25, 0.2616, 0.2548, 0.2623, 0.2524, 0.3123, 0.2624, 0.3087, 0.2743, 0.2589, 0.2589, 0.2604, 0.257, 0.3028, 0.2853, 0.2949, 0.2949, 0.2548, 0.2616, 0.257, 0.2604, 0.2853, 0.3028, 0.2743, 0.3087, 0.2476, 0.2377, 0.2452, 0.2384, 0.2257, 0.1913, 0.2376, 0.1877, 0.2524, 0.2377, 0.25, 0.2375, 0.25, 0.1865, 0.2624, 0.1877, 0.257, 0.2396, 0.2548, 0.2384, 0.2743, 0.1913, 0.2853, 0.1972, 0.2604, 0.243, 0.2589, 0.2411, 0.2949, 0.2051, 0.3028, 0.2147, 0.2623, 0.2476, 0.2616, 0.2452, 0.3087, 0.2257, 0.3123, 0.2376, 0.2623, 0.2524, 0.2625, 0.25, 0.3135, 0.25, 0.3123, 0.2624, 0.2604, 0.257, 0.2616, 0.2548, 0.3087, 0.2743, 0.3028, 0.2853, 0.2476, 0.2623, 0.25, 0.2625, 0.25, 0.3135, 0.2376, 0.3123, 0.257, 0.2604, 0.2589, 0.2589, 0.2949, 0.2949, 0.2853, 0.3028, 0.243, 0.2604, 0.2452, 0.2616, 0.2257, 0.3087, 0.2147, 0.3028, 0.2524, 0.2623, 0.2548, 0.2616, 0.2743, 0.3087, 0.2624, 0.3123, 0.2396, 0.257, 0.2411, 0.2589, 0.2051, 0.2949, 0.1972, 0.2853, 0.25, 0.2625, 0.2524, 0.2623, 0.2624, 0.3123, 0.25, 0.3135, 0.2377, 0.2524, 0.2384, 0.2548, 0.1913, 0.2743, 0.1877, 0.2624, 0.2377, 0.2476, 0.2375, 0.25, 0.1865, 0.25, 0.1877, 0.2376, 0.2396, 0.243, 0.2384, 0.2452, 0.1913, 0.2257, 0.1972, 0.2147, 0.243, 0.2396, 0.2411, 0.2411, 0.2051, 0.2051, 0.2147, 0.1972, 0.2524, 0.2623, 0.25, 0.2625, 0.2476, 0.2623, 0.2452, 0.2616, 0.243, 0.2604, 0.2411, 0.2589, 0.2396, 0.257, 0.2384, 0.2548, 0.2377, 0.2524, 0.2375, 0.25, 0.2377, 0.2476, 0.2384, 0.2452, 0.2396, 0.243, 0.2411, 0.2411, 0.243, 0.2396, 0.2452, 0.2384, 0.2476, 0.2377, 0.25, 0.2375, 0.2524, 0.2377, 0.2548, 0.2384, 0.257, 0.2396, 0.2589, 0.2411, 0.2604, 0.243, 0.2616, 0.2452, 0.2623, 0.2476, 0.2625, 0.25, 0.2623, 0.2524, 0.2616, 0.2548, 0.2604, 0.257, 0.2589, 0.2589, 0.257, 0.2604, 0.2548, 0.2616, 0.2589, 0.2411, 0.2604, 0.243, 0.2604, 0.243, 0.2589, 0.2411, 0.2396, 0.243, 0.2411, 0.2411, 0.2411, 0.2411, 0.2396, 0.243, 0.2616, 0.2452, 0.2623, 0.2476, 0.2623, 0.2476, 0.2616, 0.2452, 0.243, 0.2396, 0.2452, 0.2384, 0.2452, 0.2384, 0.243, 0.2396, 0.2625, 0.25, 0.2623, 0.2524, 0.2623, 0.2524, 0.2625, 0.25, 0.2476, 0.2377, 0.25, 0.2375, 0.25, 0.2375, 0.2476, 0.2377, 0.2616, 0.2548, 0.2604, 0.257, 0.2604, 0.257, 0.2616, 0.2548, 0.2524, 0.2377, 0.2548, 0.2384, 0.2548, 0.2384, 0.2524, 0.2377, 0.25, 0.2625, 0.2476, 0.2623, 0.2476, 0.2623, 0.25, 0.2625, 0.257, 0.2396, 0.2589, 0.2411, 0.2589, 0.2411, 0.257, 0.2396, 0.2589, 0.2589, 0.257, 0.2604, 0.257, 0.2604, 0.2589, 0.2589, 0.2604, 0.243, 0.2616, 0.2452, 0.2616, 0.2452, 0.2604, 0.243, 0.2452, 0.2616, 0.243, 0.2604, 0.243, 0.2604, 0.2452, 0.2616, 0.2623, 0.2476, 0.2625, 0.25, 0.2625, 0.25, 0.2623, 0.2476, 0.2548, 0.2616, 0.2524, 0.2623, 0.2524, 0.2623, 0.2548, 0.2616, 0.2623, 0.2524, 0.2616, 0.2548, 0.2616, 0.2548, 0.2623, 0.2524, 0.2411, 0.2589, 0.2396, 0.257, 0.2396, 0.257, 0.2411, 0.2589, 0.2604, 0.257, 0.2589, 0.2589, 0.2589, 0.2589, 0.2604, 0.257, 0.2476, 0.2623, 0.2452, 0.2616, 0.2452, 0.2616, 0.2476, 0.2623, 0.2524, 0.2623, 0.25, 0.2625, 0.25, 0.2625, 0.2524, 0.2623, 0.257, 0.2604, 0.2548, 0.2616, 0.2548, 0.2616, 0.257, 0.2604, 0.243, 0.2604, 0.2411, 0.2589, 0.2411, 0.2589, 0.243, 0.2604, 0.2384, 0.2548, 0.2377, 0.2524, 0.2377, 0.2524, 0.2384, 0.2548, 0.2452, 0.2384, 0.2476, 0.2377, 0.2476, 0.2377, 0.2452, 0.2384, 0.2396, 0.257, 0.2384, 0.2548, 0.2384, 0.2548, 0.2396, 0.257, 0.2375, 0.25, 0.2377, 0.2476, 0.2377, 0.2476, 0.2375, 0.25, 0.25, 0.2375, 0.2524, 0.2377, 0.2524, 0.2377, 0.25, 0.2375, 0.2377, 0.2524, 0.2375, 0.25, 0.2375, 0.25, 0.2377, 0.2524, 0.2384, 0.2452, 0.2396, 0.243, 0.2396, 0.243, 0.2384, 0.2452, 0.2548, 0.2384, 0.257, 0.2396, 0.257, 0.2396, 0.2548, 0.2384, 0.2377, 0.2476, 0.2384, 0.2452, 0.2384, 0.2452, 0.2377, 0.2476, 0.7805, 0.4031, 0.75, 0.4061, 0.75, 0.4229, 0.7837, 0.4196, 0.8098, 0.3943, 0.7805, 0.4031, 0.7837, 0.4196, 0.8162, 0.4097, 0.8367, 0.3798, 0.8098, 0.3943, 0.8162, 0.4097, 0.8461, 0.3938, 0.8604, 0.3604, 0.8367, 0.3798, 0.8461, 0.3938, 0.8723, 0.3723, 0.8798, 0.3367, 0.8604, 0.3604, 0.8723, 0.3723, 0.8938, 0.3461, 0.8943, 0.3098, 0.8798, 0.3367, 0.8938, 0.3461, 0.9097, 0.3162, 0.9031, 0.2805, 0.8943, 0.3098, 0.9097, 0.3162, 0.9196, 0.2837, 0.9061, 0.25, 0.9031, 0.2805, 0.9196, 0.2837, 0.9229, 0.25, 0.9031, 0.2195, 0.9061, 0.25, 0.9229, 0.25, 0.9196, 0.2163, 0.8943, 0.1902, 0.9031, 0.2195, 0.9196, 0.2163, 0.9097, 0.1838, 0.8798, 0.1633, 0.8943, 0.1902, 0.9097, 0.1838, 0.8938, 0.1539, 0.8604, 0.1396, 0.8798, 0.1633, 0.8938, 0.1539, 0.8723, 0.1277, 0.8367, 0.1202, 0.8604, 0.1396, 0.8723, 0.1277, 0.8461, 0.1062, 0.8098, 0.1057, 0.8367, 0.1202, 0.8461, 0.1062, 0.8162, 0.09026, 0.7805, 0.09686, 0.8098, 0.1057, 0.8162, 0.09026, 0.7837, 0.08042, 0.75, 0.09386, 0.7805, 0.09686, 0.7837, 0.08042, 0.75, 0.0771, 0.7195, 0.09686, 0.75, 0.09386, 0.75, 0.0771, 0.7163, 0.08042, 0.6902, 0.1057, 0.7195, 0.09686, 0.7163, 0.08042, 0.6838, 0.09026, 0.6633, 0.1202, 0.6902, 0.1057, 0.6838, 0.09026, 0.6539, 0.1062, 0.6396, 0.1396, 0.6633, 0.1202, 0.6539, 0.1062, 0.6277, 0.1277, 0.6202, 0.1633, 0.6396, 0.1396, 0.6277, 0.1277, 0.6062, 0.1539, 0.6057, 0.1902, 0.6202, 0.1633, 0.6062, 0.1539, 0.5903, 0.1838, 0.5969, 0.2195, 0.6057, 0.1902, 0.5903, 0.1838, 0.5804, 0.2163, 0.5939, 0.25, 0.5969, 0.2195, 0.5804, 0.2163, 0.5771, 0.25, 0.5969, 0.2805, 0.5939, 0.25, 0.5771, 0.25, 0.5804, 0.2837, 0.6057, 0.3098, 0.5969, 0.2805, 0.5804, 0.2837, 0.5903, 0.3162, 0.6202, 0.3367, 0.6057, 0.3098, 0.5903, 0.3162, 0.6062, 0.3461, 0.6396, 0.3604, 0.6202, 0.3367, 0.6062, 0.3461, 0.6277, 0.3723, 0.6633, 0.3798, 0.6396, 0.3604, 0.6277, 0.3723, 0.6539, 0.3938, 0.6902, 0.3943, 0.6633, 0.3798, 0.6539, 0.3938, 0.6838, 0.4097, 0.7195, 0.4031, 0.6902, 0.3943, 0.6838, 0.4097, 0.7163, 0.4196, 0.75, 0.4061, 0.7195, 0.4031, 0.7163, 0.4196, 0.75, 0.4229, 0.75, 0.4229, 0.7837, 0.4196, 0.7837, 0.4196, 0.75, 0.4229])
me_cylinder.materials.append(mat_red)
me_cylinder.materials.append(mat_grey_metal)
me_cylinder.materials.append(mat_redier_red)
me_cylinder.use_remesh_fix_poles = True
me_cylinder.use_remesh_preserve_attributes = False
me_cylinder.use_mirror_vertex_groups = False
me_cylinder.update()

# ---- objects
ob_propellor = bpy.data.objects.new('Propellor', me_cylinder)

# ---- transforms, parenting, visibility, modifiers, constraints
ob_propellor.location = (8.057e-34, 0.01634, 0.8875)
ob_propellor.scale = (0.6, 0.6, 0.6)
ob_propellor.lineart.crease_threshold = 0.0

# ---- collection membership
col_collection.objects.link(ob_propellor)

# ---- scene / render settings (as saved in the file)
scene.frame_start = 1; scene.frame_end = 250; scene.frame_set(1)
scene.render.engine = 'BLENDER_EEVEE_NEXT'
scene.cycles.use_denoising = False
scene.cycles.samples = 128
scene.cycles.sampling_pattern = 'TABULATED_SOBOL'
scene.cycles.use_adaptive_sampling = False
scene.cycles.use_light_tree = False
scene.view_settings.view_transform = 'Filmic'
bpy.context.view_layer.update()

# ---- added for rendering (the .blend has no active camera and no usable light): camera, sun
cam_auto = bpy.data.cameras.new('AutoCamera')
cam_auto.lens = 50.0
cam_auto.sensor_width = 36.0
cam_auto.clip_end = 1000.0
ob_auto_camera = bpy.data.objects.new('AutoCamera', cam_auto)
scene.collection.objects.link(ob_auto_camera)
ob_auto_camera.location = (3.82692, -4.5882, 3.6408)
ob_auto_camera.rotation_euler = (1.09748, -7.21219e-08, 0.694738)
scene.camera = ob_auto_camera
light_auto_sun = bpy.data.lights.new('AutoSun', 'SUN')
light_auto_sun.energy = 3.0
light_auto_sun.angle = 0.0523599
ob_auto_sun = bpy.data.objects.new('AutoSun', light_auto_sun)
scene.collection.objects.link(ob_auto_sun)
ob_auto_sun.rotation_euler = (0.872665, 0.174533, 0.523599)
bpy.context.view_layer.update()
